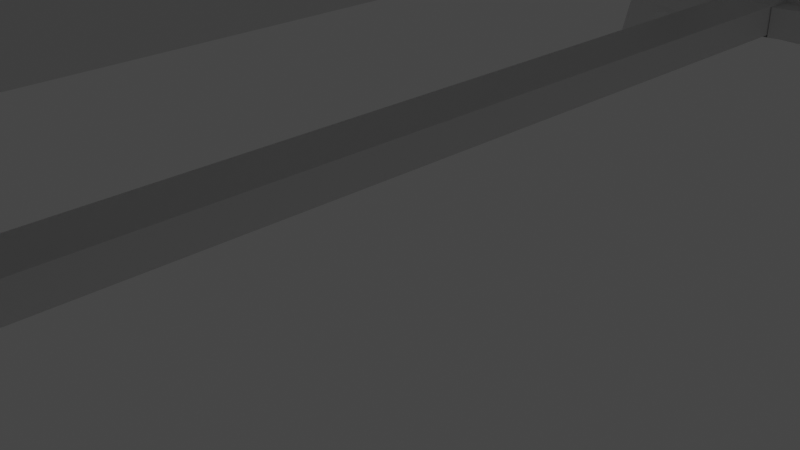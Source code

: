 # Source: MesaLowPoly.blend  (saved by Blender 2.93.20; exported with 4.5.12 LTS)
import bpy
from mathutils import Matrix  # noqa: F401  (used for matrix-valued properties, if any)

bpy.ops.wm.read_factory_settings(use_empty=True)
scene = bpy.context.scene
scene.name = 'Scene'

# ---- collections
col_lucescamara = bpy.data.collections.new('lucesCamara'); scene.collection.children.link(col_lucescamara)
col_patas = bpy.data.collections.new('patas'); scene.collection.children.link(col_patas)
col_tachuelas = bpy.data.collections.new('Tachuelas'); scene.collection.children.link(col_tachuelas)
col_tablonesmesa = bpy.data.collections.new('tablonesMesa'); scene.collection.children.link(col_tablonesmesa)
col_sujecciontablero = bpy.data.collections.new('sujeccionTablero'); scene.collection.children.link(col_sujecciontablero)

# ---- materials (node trees are filled in below, after node groups)
mat_material = bpy.data.materials.new('Material')
mat_material.alpha_threshold = 0.0
mat_material.use_transparent_shadow = False
mat_material.line_color = (0.0, 0.0, 0.0, 1.0)

# ---- material node trees
mat_material.use_nodes = True; mat_material.node_tree.nodes.clear()
_N = mat_material.node_tree.nodes; _L = mat_material.node_tree.links
n0 = _N.new('ShaderNodeOutputMaterial'); n0.name = 'Material Output'; n0.location = (300, 300)
n1 = _N.new('ShaderNodeBsdfPrincipled'); n1.name = 'Principled BSDF'; n1.location = (10, 300)
n1.distribution = 'GGX'
n1.subsurface_method = 'BURLEY'
n1.inputs[2].default_value = 0.4
n1.inputs[3].default_value = 1.45
n1.inputs[27].default_value = (0.0, 0.0, 0.0, 1.0)
n1.inputs[28].default_value = 1.0
_L.new(n1.outputs[0], n0.inputs[0])
n0.is_active_output = True

# ---- world
world_world = bpy.data.worlds.new('World'); scene.world = world_world
world_world.use_nodes = True; world_world.node_tree.nodes.clear()
_N = world_world.node_tree.nodes; _L = world_world.node_tree.links
n0 = _N.new('ShaderNodeOutputWorld'); n0.name = 'World Output'; n0.location = (300, 300)
n1 = _N.new('ShaderNodeBackground'); n1.name = 'Background'; n1.location = (10, 300)
n1.inputs[0].default_value = (0.05088, 0.05088, 0.05088, 1.0)
_L.new(n1.outputs[0], n0.inputs[0])
n0.is_active_output = True
world_world.color = (0.05088, 0.05088, 0.05088)
world_world.use_sun_shadow = False
world_world.sun_shadow_jitter_overblur = 0.0

# ---- cameras
cam_camera = bpy.data.cameras.new('Camera')
cam_camera.clip_end = 100.0
cam_camera.ortho_scale = 7.314

# ---- lights
light_light = bpy.data.lights.new('Light', 'POINT')
light_light.transmission_factor = 0.0
light_light.energy = 1000.0
light_light.shadow_soft_size = 0.1
light_light.shadow_maximum_resolution = 0.006
light_light.use_absolute_resolution = True

# ---- meshes
me_cube_005 = bpy.data.meshes.new('Cube.005')
me_cube_005.from_pydata([(0.5683, 1.002, 23.94), (0.5683, 1.002, 21.94), (2.373, 0.5782, 23.86), (2.373, 0.5782, 21.86), (-0.1749, 1.002, 23.94), (-0.1749, 1.002, 21.94), (1.21, 0.5782, 23.86), (1.21, 0.5782, 21.86), (7.733, 1.002, 23.94), (7.733, 1.002, 21.94), (6.082, 0.5782, 23.86), (6.082, 0.5782, 21.86), (6.694, 1.002, 23.94), (6.694, 1.002, 21.94), (4.883, 0.5782, 23.86), (4.883, 0.5782, 21.86), (7.733, 0.9986, -20.43), (7.733, 0.9986, -22.43), (6.082, 0.5752, -20.51), (6.082, 0.5752, -22.51), (6.694, 0.9986, -20.43), (6.694, 0.9986, -22.43), (4.883, 0.5752, -20.51), (4.883, 0.5752, -22.51), (0.5683, 0.9986, -20.43), (0.5683, 0.9986, -22.43), (2.373, 0.5752, -20.51), (2.373, 0.5752, -22.51), (-0.1749, 0.9986, -20.48), (-0.1749, 0.9986, -22.48), (1.21, 0.5752, -20.51), (1.21, 0.5752, -22.51)], [], [(0, 4, 6, 2), (3, 2, 6, 7), (7, 6, 4, 5), (5, 1, 3, 7), (1, 0, 2, 3), (5, 4, 0, 1), (8, 12, 14, 10), (11, 10, 14, 15), (15, 14, 12, 13), (13, 9, 11, 15), (9, 8, 10, 11), (13, 12, 8, 9), (16, 20, 22, 18), (19, 18, 22, 23), (23, 22, 20, 21), (21, 17, 19, 23), (17, 16, 18, 19), (21, 20, 16, 17), (24, 28, 30, 26), (27, 26, 30, 31), (31, 30, 28, 29), (29, 25, 27, 31), (25, 24, 26, 27), (29, 28, 24, 25)])
_uv = me_cube_005.uv_layers.new(name='UVMap')
_uv.uv.foreach_set('vector', [0.9681, 0.2199, 0.9477, 0.3056, 0.9362, 0.1341, 0.9681, 0.0, 0.7515, 0.4911, 0.7515, 0.7282, 0.6136, 0.7282, 0.6136, 0.4911, 0.0, 0.7366, 0.0, 0.4996, 0.1647, 0.4911, 0.1647, 0.7282, 0.9167, 0.4911, 0.9371, 0.5768, 0.9371, 0.7967, 0.9052, 0.6625, 0.2139, 0.254, 0.2139, 0.4911, 0.0, 0.4826, 0.0, 0.2455, 0.8488, 0.2455, 0.8488, 0.4826, 0.7607, 0.4826, 0.7607, 0.2455, 0.9077, 0.0, 0.9362, 0.1198, 0.9362, 0.3404, 0.9034, 0.2021, 0.6136, 0.4911, 0.6136, 0.7282, 0.4715, 0.7282, 0.4715, 0.4911, 0.0, 0.2455, 0.0, 0.00849, 0.2146, 0.0, 0.2146, 0.2371, 0.8724, 0.7116, 0.8439, 0.8315, 0.8396, 0.6294, 0.8724, 0.4911, 0.6242, 0.00849, 0.6242, 0.2455, 0.4292, 0.2371, 0.4292, 0.0, 0.8706, 0.0, 0.8706, 0.2371, 0.7474, 0.2371, 0.7474, 0.0, 0.8749, 0.0, 0.9034, 0.1198, 0.9034, 0.3404, 0.8706, 0.2021, 0.4715, 0.4911, 0.4715, 0.7282, 0.3293, 0.7282, 0.3293, 0.4911, 0.2146, 0.2455, 0.2146, 0.00849, 0.4292, 0.0, 0.4292, 0.2371, 0.9052, 0.7116, 0.8768, 0.8315, 0.8724, 0.6294, 0.9052, 0.4911, 0.6229, 0.254, 0.6229, 0.4911, 0.4278, 0.4826, 0.4278, 0.2455, 0.7474, 0.0, 0.7474, 0.2371, 0.6242, 0.2371, 0.6242, 0.0, 0.969, 0.711, 0.9476, 0.7965, 0.9371, 0.6252, 0.969, 0.4911, 0.7607, 0.2455, 0.7607, 0.4826, 0.6229, 0.4826, 0.6229, 0.2455, 0.1647, 0.7307, 0.1647, 0.4937, 0.3293, 0.4911, 0.3293, 0.7282, 0.9786, 0.0, 1.0, 0.0855, 1.0, 0.3054, 0.9681, 0.1712, 0.4278, 0.254, 0.4278, 0.4911, 0.2139, 0.4826, 0.2139, 0.2455, 0.7515, 0.7341, 0.7515, 0.497, 0.8396, 0.4911, 0.8396, 0.7282])
me_cube_005.materials.append(mat_material)
me_cube_005.use_remesh_preserve_volume = False
me_cube_005.use_remesh_preserve_attributes = False
me_cube_005.use_mirror_vertex_groups = False
me_cube_005.update()
me_cube_007 = bpy.data.meshes.new('Cube.007')
me_cube_007.from_pydata([(-1.0, -1.0, -1.0), (-1.0, -1.0, 1.0), (-0.9961, 1.0, -0.9961), (-0.9973, 1.0, 0.9973), (1.0, -1.0, -1.0), (1.0, -1.0, 1.0), (0.9954, 1.0, -0.9954), (0.9952, 1.0, 0.9952), (-0.2131, 1.0, -0.9961), (-0.2119, 1.0, 0.9973), (0.2024, 1.0, 0.9952), (-0.2092, -1.0, -1.0), (0.1982, -1.0, -1.0), (0.1976, -1.0, 1.0), (-0.2092, -1.0, 1.0), (-1.0, -1.0, -0.6035), (-1.0, -1.0, 0.6777), (-0.9973, 1.0, 0.6804), (-0.9961, 1.0, -0.6074), (0.9952, 1.0, 0.6825), (0.9954, 1.0, -0.6081), (1.0, -1.0, 0.6777), (1.0, -1.0, -0.6035), (0.1976, -0.9855, 0.6777), (0.1976, -0.9865, -0.6035), (-0.2092, -0.9855, 0.6777), (-0.2092, -0.9865, -0.6035), (-0.2119, 1.0, 0.6804), (-0.2131, 1.0, -0.6074), (0.2024, 1.0, 0.6825), (0.2022, 1.0, -0.6081), (0.2028, 1.0, -0.9954), (-0.2122, 2.181, 0.6777), (-0.2126, 2.179, -0.6035), (0.1993, 2.185, 0.6777), (0.1957, 2.188, -0.6041), (-1.0, 1.0, 1.0), (-0.2075, 1.002, 0.9995), (-0.9945, 1.003, 0.6777), (-0.2122, 1.003, 0.6777), (-0.9936, 1.003, -0.6035), (-1.0, 1.0, -1.0), (-0.2092, 1.005, -0.9925), (-0.2126, 1.003, -0.6035), (0.9967, 1.005, -0.5976), (1.0, 1.0, -1.0), (0.1976, 1.007, -0.6105), (0.1963, 1.002, -0.9994), (0.1976, 1.004, 0.9947), (1.0, 1.0, 1.0), (0.9969, 1.002, 0.6777), (0.1993, 1.002, 0.6777), (0.1976, 1.004, 0.6817), (0.9967, 1.005, 0.6718), (0.1976, 2.16, 0.6817), (-0.9978, 1.003, 0.6737), (-0.2092, 1.0, 0.6777), (-0.2075, 2.189, 0.6782), (-0.9978, 1.003, -0.5995), (-0.2092, 1.005, -0.6089), (-0.2092, 2.157, -0.6089), (-0.2092, 1.0, -0.6035), (-0.2073, 1.002, -0.9994), (-0.2073, 2.188, -0.6041), (0.1982, 1.007, -0.9903), (-0.2092, 1.0, -1.0), (0.1976, 2.147, -0.6105), (-0.2114, 2.187, -0.5995), (0.1976, 1.0, -0.6035), (0.1982, 1.0, -1.0), (0.2009, 2.185, -0.5976), (0.1958, 1.002, 0.9995), (0.1976, 1.0, 0.6777), (0.1958, 2.189, 0.6782), (-0.2092, 1.0, 1.0), (0.1976, 1.0, 1.0), (-0.2114, 2.187, 0.6737), (0.2009, 2.185, 0.6718), (-1.0, 1.0, 0.6777), (-1.0, 1.0, -0.6035), (-0.2092, 2.19, 0.6777), (-0.2092, 2.19, -0.6035), (1.0, 1.0, 0.6777), (1.0, 1.0, -0.6035), (0.1976, 2.19, 0.6777), (0.1976, 2.19, -0.6035)], [], [(16, 1, 36, 78), (29, 10, 7, 19), (82, 49, 5, 21), (16, 25, 14, 1), (69, 45, 4, 12), (74, 36, 1, 14), (49, 75, 13, 5), (75, 74, 14, 13), (41, 65, 11, 0), (65, 69, 12, 11), (21, 5, 13, 23), (23, 13, 14, 25), (17, 3, 9, 27), (2, 18, 28, 8), (12, 24, 26, 11), (22, 21, 23, 24), (11, 26, 15, 0), (15, 26, 25, 16), (45, 83, 22, 4), (83, 82, 21, 22), (30, 20, 6, 31), (50, 34, 51), (0, 15, 79, 41), (15, 16, 78, 79), (56, 72, 23, 25), (68, 61, 26, 24), (4, 22, 24, 12), (24, 23, 72, 68), (25, 26, 61, 56), (68, 72, 84, 85), (56, 61, 81, 80), (38, 39, 32), (40, 33, 43), (68, 85, 83), (44, 70, 77, 53), (58, 55, 76, 67), (66, 46, 64), (59, 60, 42), (81, 61, 68, 85), (62, 63, 35, 47), (80, 56, 74), (52, 54, 48), (71, 73, 57, 37), (56, 80, 84, 72), (9, 3, 36, 74), (3, 17, 78, 36), (27, 9, 74, 56), (17, 27, 56, 78), (18, 2, 41, 79), (2, 8, 65, 41), (8, 28, 61, 65), (28, 18, 79, 61), (6, 20, 83, 45), (20, 30, 68, 83), (31, 6, 45, 69), (30, 31, 69, 68), (7, 10, 75, 49), (19, 7, 49, 82), (10, 29, 72, 75), (29, 19, 82, 72), (50, 51, 72, 82), (51, 34, 84, 72), (34, 50, 82, 84), (39, 38, 78, 56), (32, 39, 56, 80), (38, 32, 80, 78), (40, 43, 61, 79), (43, 33, 81, 61), (33, 40, 79, 81), (59, 42, 65, 61), (60, 59, 61, 81), (42, 60, 81, 65), (62, 47, 69, 65), (47, 35, 85, 69), (63, 62, 65, 81), (35, 63, 81, 85), (64, 46, 68, 69), (46, 66, 85, 68), (66, 64, 69, 85), (52, 48, 75, 72), (54, 52, 72, 84), (48, 54, 84, 75), (71, 37, 74, 75), (37, 57, 80, 74), (73, 71, 75, 84), (57, 73, 84, 80), (55, 58, 79, 78), (67, 76, 80, 81), (76, 55, 78, 80), (58, 67, 81, 79), (44, 53, 82, 83), (77, 70, 85, 84), (53, 77, 84, 82), (70, 44, 83, 85)])
_uv = me_cube_007.uv_layers.new(name='UVMap')
_uv.uv.foreach_set('vector', [0.7494, 0.6762, 0.7494, 0.7146, 0.5112, 0.7146, 0.5112, 0.6762, 0.8356, 0.07122, 0.7997, 0.09934, 0.7508, 0.03022, 0.7867, 0.002109, 0.7494, 0.438, 0.7494, 0.4764, 0.5112, 0.4764, 0.5112, 0.438, 1.0, 0.399, 0.9058, 0.399, 0.9058, 0.3606, 1.0, 0.3606, 0.09549, 0.9088, 8.972e-08, 0.9088, 0.0, 0.6706, 0.09549, 0.6706, 0.6552, 6.525e-08, 0.7494, 4.894e-08, 0.7494, 0.2382, 0.6552, 0.2382, 0.5112, 3.263e-08, 0.6067, 0.0, 0.6067, 0.2382, 0.5112, 0.2382, 0.6067, 0.0, 0.6552, 6.525e-08, 0.6552, 0.2382, 0.6067, 0.2382, 0.2382, 0.9088, 0.144, 0.9088, 0.144, 0.6706, 0.2382, 0.6706, 0.144, 0.9088, 0.09549, 0.9088, 0.09549, 0.6706, 0.144, 0.6706, 0.9963, 0.9145, 0.9963, 0.9528, 0.9007, 0.9529, 0.9007, 0.9145, 0.4222, 0.8365, 0.4222, 0.7981, 0.4707, 0.7981, 0.4707, 0.8365, 0.2772, 0.8824, 0.2397, 0.8577, 0.2878, 0.7915, 0.3253, 0.8162, 0.7093, 0.7577, 0.7512, 0.7233, 0.8024, 0.7902, 0.7605, 0.8245, 0.7494, 0.6997, 0.7494, 0.6524, 0.7979, 0.6524, 0.7979, 0.6997, 0.9963, 0.7619, 0.9963, 0.9145, 0.9007, 0.9145, 0.9007, 0.7619, 0.9058, 0.5988, 0.9058, 0.5516, 1.0, 0.5516, 1.0, 0.5988, 1.0, 0.5516, 0.9058, 0.5516, 0.9058, 0.399, 1.0, 0.399, 0.7494, 0.2382, 0.7494, 0.2854, 0.5112, 0.2854, 0.5112, 0.2382, 0.7494, 0.2854, 0.7494, 0.438, 0.5112, 0.438, 0.5112, 0.2854, 0.607, 0.8269, 0.553, 0.892, 0.5128, 0.8566, 0.5666, 0.7916, 0.7905, 0.002685, 0.9287, 0.002358, 0.8373, 0.06892, 0.7494, 0.4764, 0.7494, 0.5236, 0.5112, 0.5236, 0.5112, 0.4764, 0.7494, 0.5236, 0.7494, 0.6762, 0.5112, 0.6762, 0.5112, 0.5236, 0.1973, 0.323, 0.2297, 0.2555, 0.2157, 0.1757, 0.204, 0.1832, 0.2763, 0.2458, 0.3603, 0.2974, 0.2323, 0.1514, 0.2033, 0.1334, 0.9963, 0.7146, 0.9963, 0.7619, 0.9007, 0.7619, 0.9008, 0.7146, 0.2033, 0.1334, 0.2157, 0.1757, 0.2297, 0.2555, 0.2763, 0.2458, 0.204, 0.1832, 0.2323, 0.1514, 0.3603, 0.2974, 0.1973, 0.323, 0.2763, 0.2458, 0.2297, 0.2555, 0.2207, 0.2123, 0.2672, 0.2026, 0.1973, 0.323, 0.3603, 0.2974, 0.5112, 0.6706, 0.1694, 0.6405, 0.2809, 0.8818, 0.327, 0.8183, 0.4155, 0.8846, 0.755, 0.7236, 0.8938, 0.7173, 0.8041, 0.7879, 0.6086, 0.8268, 0.7077, 0.9089, 0.5533, 0.8936, 0.9031, 0.1967, 0.9031, 0.3578, 0.7522, 0.3576, 0.7522, 0.1965, 0.903, 0.5239, 0.7522, 0.5241, 0.7522, 0.3635, 0.903, 0.3633, 0.6967, 0.7233, 0.6083, 0.825, 0.5688, 0.7906, 0.8036, 0.7921, 0.8899, 0.8972, 0.7626, 0.8256, 0.5112, 0.05158, 0.3603, 0.2974, 0.2763, 0.2458, 0.4271, 0.0, 0.4238, 0.7969, 0.4242, 0.6745, 0.4791, 0.6718, 0.4792, 0.7941, 0.4222, 0.6706, 0.3268, 0.816, 0.2874, 0.7902, 0.8366, 0.07285, 0.9228, 0.1819, 0.8014, 0.1005, 0.806, 0.5309, 0.8059, 0.6512, 0.7508, 0.6484, 0.7509, 0.5281, 0.1973, 0.323, 0.0, 0.2281, 0.03243, 0.1607, 0.2297, 0.2555, 0.2878, 0.7915, 0.2397, 0.8577, 0.2382, 0.8579, 0.2874, 0.7902, 0.2397, 0.8577, 0.2772, 0.8824, 0.2776, 0.8837, 0.2382, 0.8579, 0.3253, 0.8162, 0.2878, 0.7915, 0.2874, 0.7902, 0.3268, 0.816, 0.2772, 0.8824, 0.3253, 0.8162, 0.3268, 0.816, 0.2776, 0.8837, 0.7512, 0.7233, 0.7093, 0.7577, 0.7077, 0.7576, 0.7515, 0.7217, 0.7093, 0.7577, 0.7605, 0.8245, 0.7601, 0.8262, 0.7077, 0.7576, 0.7605, 0.8245, 0.8024, 0.7902, 0.804, 0.7902, 0.7601, 0.8262, 0.8024, 0.7902, 0.7512, 0.7233, 0.7515, 0.7217, 0.804, 0.7902, 0.5128, 0.8566, 0.553, 0.892, 0.5533, 0.8936, 0.5112, 0.8566, 0.553, 0.892, 0.607, 0.8269, 0.6086, 0.8268, 0.5533, 0.8936, 0.5666, 0.7916, 0.5128, 0.8566, 0.5112, 0.8566, 0.5664, 0.79, 0.607, 0.8269, 0.5666, 0.7916, 0.5664, 0.79, 0.6086, 0.8268, 0.7508, 0.03022, 0.7997, 0.09934, 0.7993, 0.1008, 0.7494, 0.03016, 0.7867, 0.002109, 0.7508, 0.03022, 0.7494, 0.03016, 0.7871, 0.0006199, 0.7997, 0.09934, 0.8356, 0.07122, 0.837, 0.07129, 0.7993, 0.1008, 0.8356, 0.07122, 0.7867, 0.002109, 0.7871, 0.0006199, 0.837, 0.07129, 0.7905, 0.002685, 0.8373, 0.06892, 0.837, 0.07129, 0.7871, 0.0006199, 0.8373, 0.06892, 0.9287, 0.002358, 0.9355, 0.0, 0.837, 0.07129, 0.9287, 0.002358, 0.7905, 0.002685, 0.7871, 0.0006199, 0.9355, 0.0, 0.327, 0.8183, 0.2809, 0.8818, 0.2776, 0.8837, 0.3268, 0.816, 0.4155, 0.8846, 0.327, 0.8183, 0.3268, 0.816, 0.4222, 0.887, 0.2809, 0.8818, 0.4155, 0.8846, 0.4222, 0.887, 0.2776, 0.8837, 0.755, 0.7236, 0.8041, 0.7879, 0.804, 0.7902, 0.7515, 0.7217, 0.8041, 0.7879, 0.8938, 0.7173, 0.9007, 0.7146, 0.804, 0.7902, 0.8938, 0.7173, 0.755, 0.7236, 0.7515, 0.7217, 0.9007, 0.7146, 0.8036, 0.7921, 0.7626, 0.8256, 0.7601, 0.8262, 0.804, 0.7902, 0.8899, 0.8972, 0.8036, 0.7921, 0.804, 0.7902, 0.9007, 0.9063, 0.7626, 0.8256, 0.8899, 0.8972, 0.9007, 0.9063, 0.7601, 0.8262, 0.4238, 0.7969, 0.4792, 0.7941, 0.4807, 0.7952, 0.4222, 0.7981, 0.4792, 0.7941, 0.4791, 0.6718, 0.4807, 0.6706, 0.4807, 0.7952, 0.4242, 0.6745, 0.4238, 0.7969, 0.4222, 0.7981, 0.4228, 0.6734, 0.4791, 0.6718, 0.4242, 0.6745, 0.4228, 0.6734, 0.4807, 0.6706, 0.5688, 0.7906, 0.6083, 0.825, 0.6086, 0.8268, 0.5664, 0.79, 0.6083, 0.825, 0.6967, 0.7233, 0.7077, 0.7146, 0.6086, 0.8268, 0.6967, 0.7233, 0.5688, 0.7906, 0.5664, 0.79, 0.7077, 0.7146, 0.8366, 0.07285, 0.8014, 0.1005, 0.7993, 0.1008, 0.837, 0.07129, 0.9228, 0.1819, 0.8366, 0.07285, 0.837, 0.07129, 0.9355, 0.1937, 0.8014, 0.1005, 0.9228, 0.1819, 0.9355, 0.1937, 0.7993, 0.1008, 0.806, 0.5309, 0.7509, 0.5281, 0.7494, 0.5269, 0.8074, 0.5298, 0.7509, 0.5281, 0.7508, 0.6484, 0.7494, 0.6495, 0.7494, 0.5269, 0.8059, 0.6512, 0.806, 0.5309, 0.8074, 0.5298, 0.8074, 0.6524, 0.7508, 0.6484, 0.8059, 0.6512, 0.8074, 0.6524, 0.7494, 0.6495, 0.7522, 0.5241, 0.903, 0.5239, 0.9058, 0.5266, 0.7494, 0.5269, 0.903, 0.3633, 0.7522, 0.3635, 0.7494, 0.3608, 0.9058, 0.3606, 0.7522, 0.3635, 0.7522, 0.5241, 0.7494, 0.5269, 0.7494, 0.3608, 0.903, 0.5239, 0.903, 0.3633, 0.9058, 0.3606, 0.9058, 0.5266, 0.9031, 0.1967, 0.7522, 0.1965, 0.7494, 0.1937, 0.9059, 0.1939, 0.7522, 0.3576, 0.9031, 0.3578, 0.9059, 0.3606, 0.7494, 0.3604, 0.7522, 0.1965, 0.7522, 0.3576, 0.7494, 0.3604, 0.7494, 0.1937, 0.9031, 0.3578, 0.9031, 0.1967, 0.9059, 0.1939, 0.9059, 0.3606])
me_cube_007.use_remesh_fix_poles = True
me_cube_007.use_remesh_preserve_attributes = False
me_cube_007.update()
me_cube_008 = bpy.data.meshes.new('Cube.008')
me_cube_008.from_pydata([(0.9864, 1.0, 0.9864), (0.9864, 1.0, -0.9864), (0.9647, -1.0, 0.9647), (0.9647, -1.0, -0.9647), (-0.9864, 1.0, 0.9864), (-0.9864, 1.0, -0.9864), (-0.9647, -1.0, 0.9647), (-0.9647, -1.0, -0.9647), (-1.0, -1.0, -1.0), (-1.0, -1.0, 1.0), (1.0, -1.0, 1.0), (1.0, -1.0, -1.0), (1.0, 1.0, -1.0), (-1.0, 1.0, -1.0), (1.0, 1.0, 1.0), (-1.0, 1.0, 1.0), (1.0, -1.0, 1.0), (-1.0, -1.0, 1.0), (1.0, 1.0, 1.0), (-1.0, 1.0, 1.0), (-1.0, 0.8898, -1.0), (-1.0, 0.7787, -1.0), (-1.0, 0.6676, -1.0), (-1.0, 0.5565, -1.0), (-1.0, 0.4454, -1.0), (-1.0, 0.3343, -1.0), (-1.0, 0.2231, -1.0), (-1.0, 0.112, -1.0), (-1.0, 0.0009259, -1.0), (-1.0, -0.1102, -1.0), (-1.0, -0.2213, -1.0), (-1.0, -0.3324, -1.0), (-1.0, -0.4435, -1.0), (-1.0, -0.5546, -1.0), (-1.0, -0.6657, -1.0), (-1.0, -0.7769, -1.0), (-1.0, -0.888, -1.0), (1.0, 0.8898, 1.0), (1.0, 0.7787, 1.0), (1.0, 0.6676, 1.0), (1.0, 0.5565, 1.0), (1.0, 0.4454, 1.0), (1.0, 0.3343, 1.0), (1.0, 0.2231, 1.0), (1.0, 0.112, 1.0), (1.0, 0.0009259, 1.0), (1.0, -0.1102, 1.0), (1.0, -0.2213, 1.0), (1.0, -0.3324, 1.0), (1.0, -0.4435, 1.0), (1.0, -0.5546, 1.0), (1.0, -0.6657, 1.0), (1.0, -0.7769, 1.0), (1.0, -0.888, 1.0), (-1.0, -0.888, 1.0), (-1.0, -0.7769, 1.0), (-1.0, -0.6657, 1.0), (-1.0, -0.5546, 1.0), (-1.0, -0.4435, 1.0), (-1.0, -0.3324, 1.0), (-1.0, -0.2213, 1.0), (-1.0, -0.1102, 1.0), (-1.0, 0.0009259, 1.0), (-1.0, 0.112, 1.0), (-1.0, 0.2231, 1.0), (-1.0, 0.3343, 1.0), (-1.0, 0.4454, 1.0), (-1.0, 0.5565, 1.0), (-1.0, 0.6676, 1.0), (-1.0, 0.7787, 1.0), (-1.0, 0.8898, 1.0), (1.0, -0.888, -1.0), (1.0, -0.7769, -1.0), (1.0, -0.6657, -1.0), (1.0, -0.5546, -1.0), (1.0, -0.4435, -1.0), (1.0, -0.3324, -1.0), (1.0, -0.2213, -1.0), (1.0, -0.1102, -1.0), (1.0, 0.0009259, -1.0), (1.0, 0.112, -1.0), (1.0, 0.2231, -1.0), (1.0, 0.3343, -1.0), (1.0, 0.4454, -1.0), (1.0, 0.5565, -1.0), (1.0, 0.6676, -1.0), (1.0, 0.7787, -1.0), (1.0, 0.8898, -1.0), (1.0, 0.8898, 1.0), (1.0, 0.7787, 1.0), (1.0, 0.6676, 1.0), (1.0, 0.5565, 1.0), (1.0, 0.4454, 1.0), (1.0, 0.3343, 1.0), (1.0, 0.2231, 1.0), (1.0, 0.112, 1.0), (1.0, 0.0009259, 1.0), (1.0, -0.1102, 1.0), (1.0, -0.2213, 1.0), (1.0, -0.3324, 1.0), (1.0, -0.4435, 1.0), (1.0, -0.5546, 1.0), (1.0, -0.6657, 1.0), (1.0, -0.7769, 1.0), (1.0, -0.888, 1.0), (-1.0, -0.888, 1.0), (-1.0, -0.7769, 1.0), (-1.0, -0.6657, 1.0), (-1.0, -0.5546, 1.0), (-1.0, -0.4435, 1.0), (-1.0, -0.3324, 1.0), (-1.0, -0.2213, 1.0), (-1.0, -0.1102, 1.0), (-1.0, 0.0009259, 1.0), (-1.0, 0.112, 1.0), (-1.0, 0.2231, 1.0), (-1.0, 0.3343, 1.0), (-1.0, 0.4454, 1.0), (-1.0, 0.5565, 1.0), (-1.0, 0.6676, 1.0), (-1.0, 0.7787, 1.0), (-1.0, 0.8898, 1.0)], [], [(104, 105, 9, 10), (3, 2, 6, 7), (20, 70, 19, 13), (36, 71, 11, 8), (71, 53, 16, 11), (5, 4, 0, 1), (7, 6, 17, 8), (2, 3, 11, 16), (6, 2, 16, 17), (3, 7, 8, 11), (5, 1, 12, 13), (1, 0, 18, 12), (4, 5, 13, 19), (0, 4, 19, 18), (10, 9, 17, 16), (104, 10, 16, 53), (121, 15, 19, 70), (15, 14, 18, 19), (9, 105, 54, 17), (105, 106, 55, 54), (106, 107, 56, 55), (107, 108, 57, 56), (108, 109, 58, 57), (109, 110, 59, 58), (110, 111, 60, 59), (111, 112, 61, 60), (112, 113, 62, 61), (113, 114, 63, 62), (114, 115, 64, 63), (115, 116, 65, 64), (116, 117, 66, 65), (117, 118, 67, 66), (118, 119, 68, 67), (119, 120, 69, 68), (120, 121, 70, 69), (14, 88, 37, 18), (88, 89, 38, 37), (89, 90, 39, 38), (90, 91, 40, 39), (91, 92, 41, 40), (92, 93, 42, 41), (93, 94, 43, 42), (94, 95, 44, 43), (95, 96, 45, 44), (96, 97, 46, 45), (97, 98, 47, 46), (98, 99, 48, 47), (99, 100, 49, 48), (100, 101, 50, 49), (101, 102, 51, 50), (102, 103, 52, 51), (103, 104, 53, 52), (12, 18, 37, 87), (87, 37, 38, 86), (86, 38, 39, 85), (85, 39, 40, 84), (84, 40, 41, 83), (83, 41, 42, 82), (82, 42, 43, 81), (81, 43, 44, 80), (80, 44, 45, 79), (79, 45, 46, 78), (78, 46, 47, 77), (77, 47, 48, 76), (76, 48, 49, 75), (75, 49, 50, 74), (74, 50, 51, 73), (73, 51, 52, 72), (72, 52, 53, 71), (13, 12, 87, 20), (20, 87, 86, 21), (21, 86, 85, 22), (22, 85, 84, 23), (23, 84, 83, 24), (24, 83, 82, 25), (25, 82, 81, 26), (26, 81, 80, 27), (27, 80, 79, 28), (28, 79, 78, 29), (29, 78, 77, 30), (30, 77, 76, 31), (31, 76, 75, 32), (32, 75, 74, 33), (33, 74, 73, 34), (34, 73, 72, 35), (35, 72, 71, 36), (8, 17, 54, 36), (36, 54, 55, 35), (35, 55, 56, 34), (34, 56, 57, 33), (33, 57, 58, 32), (32, 58, 59, 31), (31, 59, 60, 30), (30, 60, 61, 29), (29, 61, 62, 28), (28, 62, 63, 27), (27, 63, 64, 26), (26, 64, 65, 25), (25, 65, 66, 24), (24, 66, 67, 23), (23, 67, 68, 22), (22, 68, 69, 21), (21, 69, 70, 20), (14, 15, 121, 88), (88, 121, 120, 89), (89, 120, 119, 90), (90, 119, 118, 91), (91, 118, 117, 92), (92, 117, 116, 93), (93, 116, 115, 94), (94, 115, 114, 95), (95, 114, 113, 96), (96, 113, 112, 97), (97, 112, 111, 98), (98, 111, 110, 99), (99, 110, 109, 100), (100, 109, 108, 101), (101, 108, 107, 102), (102, 107, 106, 103), (103, 106, 105, 104)])
_uv = me_cube_008.uv_layers.new(name='UVMap')
_uv.uv.foreach_set('vector', [0.625, 0.736, 0.875, 0.736, 0.875, 0.75, 0.625, 0.75, 0.3794, 0.7544, 0.6206, 0.7544, 0.6206, 0.9956, 0.3794, 0.9956, 0.375, 0.2362, 0.625, 0.2362, 0.625, 0.25, 0.375, 0.25, 0.125, 0.736, 0.375, 0.736, 0.375, 0.75, 0.125, 0.75, 0.375, 0.736, 0.625, 0.736, 0.625, 0.75, 0.375, 0.75, 0.3767, 0.2517, 0.6233, 0.2517, 0.6233, 0.4983, 0.3767, 0.4983, 0.3794, 0.9956, 0.6206, 0.9956, 0.625, 1.0, 0.375, 1.0, 0.6206, 0.7544, 0.3794, 0.7544, 0.375, 0.75, 0.625, 0.75, 0.6206, 0.9956, 0.6206, 0.7544, 0.625, 0.75, 0.625, 1.0, 0.3794, 0.7544, 0.3794, 0.9956, 0.375, 1.0, 0.375, 0.75, 0.3767, 0.2517, 0.3767, 0.4983, 0.375, 0.5, 0.375, 0.25, 0.3767, 0.4983, 0.6233, 0.4983, 0.625, 0.5, 0.375, 0.5, 0.6233, 0.2517, 0.3767, 0.2517, 0.375, 0.25, 0.625, 0.25, 0.6233, 0.4983, 0.6233, 0.2517, 0.625, 0.25, 0.625, 0.5, 0.625, 0.75, 0.875, 0.75, 0.875, 0.75, 0.625, 0.75, 0.625, 0.736, 0.625, 0.75, 0.625, 0.75, 0.625, 0.736, 0.875, 0.5138, 0.875, 0.5, 0.875, 0.5, 0.875, 0.5138, 0.875, 0.5, 0.625, 0.5, 0.625, 0.5, 0.875, 0.5, 0.875, 0.75, 0.875, 0.736, 0.875, 0.736, 0.875, 0.75, 0.875, 0.736, 0.875, 0.7221, 0.875, 0.7221, 0.875, 0.736, 0.875, 0.7221, 0.875, 0.7082, 0.875, 0.7082, 0.875, 0.7221, 0.875, 0.7082, 0.875, 0.6943, 0.875, 0.6943, 0.875, 0.7082, 0.875, 0.6943, 0.875, 0.6804, 0.875, 0.6804, 0.875, 0.6943, 0.875, 0.6804, 0.875, 0.6666, 0.875, 0.6666, 0.875, 0.6804, 0.875, 0.6666, 0.875, 0.6527, 0.875, 0.6527, 0.875, 0.6666, 0.875, 0.6527, 0.875, 0.6388, 0.875, 0.6388, 0.875, 0.6527, 0.875, 0.6388, 0.875, 0.6249, 0.875, 0.6249, 0.875, 0.6388, 0.875, 0.6249, 0.875, 0.611, 0.875, 0.611, 0.875, 0.6249, 0.875, 0.611, 0.875, 0.5971, 0.875, 0.5971, 0.875, 0.611, 0.875, 0.5971, 0.875, 0.5832, 0.875, 0.5832, 0.875, 0.5971, 0.875, 0.5832, 0.875, 0.5693, 0.875, 0.5693, 0.875, 0.5832, 0.875, 0.5693, 0.875, 0.5554, 0.875, 0.5554, 0.875, 0.5693, 0.875, 0.5554, 0.875, 0.5416, 0.875, 0.5416, 0.875, 0.5554, 0.875, 0.5416, 0.875, 0.5277, 0.875, 0.5277, 0.875, 0.5416, 0.875, 0.5277, 0.875, 0.5138, 0.875, 0.5138, 0.875, 0.5277, 0.625, 0.5, 0.625, 0.5138, 0.625, 0.5138, 0.625, 0.5, 0.625, 0.5138, 0.625, 0.5277, 0.625, 0.5277, 0.625, 0.5138, 0.625, 0.5277, 0.625, 0.5416, 0.625, 0.5416, 0.625, 0.5277, 0.625, 0.5416, 0.625, 0.5554, 0.625, 0.5554, 0.625, 0.5416, 0.625, 0.5554, 0.625, 0.5693, 0.625, 0.5693, 0.625, 0.5554, 0.625, 0.5693, 0.625, 0.5832, 0.625, 0.5832, 0.625, 0.5693, 0.625, 0.5832, 0.625, 0.5971, 0.625, 0.5971, 0.625, 0.5832, 0.625, 0.5971, 0.625, 0.611, 0.625, 0.611, 0.625, 0.5971, 0.625, 0.611, 0.625, 0.6249, 0.625, 0.6249, 0.625, 0.611, 0.625, 0.6249, 0.625, 0.6388, 0.625, 0.6388, 0.625, 0.6249, 0.625, 0.6388, 0.625, 0.6527, 0.625, 0.6527, 0.625, 0.6388, 0.625, 0.6527, 0.625, 0.6666, 0.625, 0.6666, 0.625, 0.6527, 0.625, 0.6666, 0.625, 0.6804, 0.625, 0.6804, 0.625, 0.6666, 0.625, 0.6804, 0.625, 0.6943, 0.625, 0.6943, 0.625, 0.6804, 0.625, 0.6943, 0.625, 0.7082, 0.625, 0.7082, 0.625, 0.6943, 0.625, 0.7082, 0.625, 0.7221, 0.625, 0.7221, 0.625, 0.7082, 0.625, 0.7221, 0.625, 0.736, 0.625, 0.736, 0.625, 0.7221, 0.375, 0.5, 0.625, 0.5, 0.625, 0.5138, 0.375, 0.5138, 0.375, 0.5138, 0.625, 0.5138, 0.625, 0.5277, 0.375, 0.5277, 0.375, 0.5277, 0.625, 0.5277, 0.625, 0.5416, 0.375, 0.5416, 0.375, 0.5416, 0.625, 0.5416, 0.625, 0.5554, 0.375, 0.5554, 0.375, 0.5554, 0.625, 0.5554, 0.625, 0.5693, 0.375, 0.5693, 0.375, 0.5693, 0.625, 0.5693, 0.625, 0.5832, 0.375, 0.5832, 0.375, 0.5832, 0.625, 0.5832, 0.625, 0.5971, 0.375, 0.5971, 0.375, 0.5971, 0.625, 0.5971, 0.625, 0.611, 0.375, 0.611, 0.375, 0.611, 0.625, 0.611, 0.625, 0.6249, 0.375, 0.6249, 0.375, 0.6249, 0.625, 0.6249, 0.625, 0.6388, 0.375, 0.6388, 0.375, 0.6388, 0.625, 0.6388, 0.625, 0.6527, 0.375, 0.6527, 0.375, 0.6527, 0.625, 0.6527, 0.625, 0.6666, 0.375, 0.6666, 0.375, 0.6666, 0.625, 0.6666, 0.625, 0.6804, 0.375, 0.6804, 0.375, 0.6804, 0.625, 0.6804, 0.625, 0.6943, 0.375, 0.6943, 0.375, 0.6943, 0.625, 0.6943, 0.625, 0.7082, 0.375, 0.7082, 0.375, 0.7082, 0.625, 0.7082, 0.625, 0.7221, 0.375, 0.7221, 0.375, 0.7221, 0.625, 0.7221, 0.625, 0.736, 0.375, 0.736, 0.125, 0.5, 0.375, 0.5, 0.375, 0.5138, 0.125, 0.5138, 0.125, 0.5138, 0.375, 0.5138, 0.375, 0.5277, 0.125, 0.5277, 0.125, 0.5277, 0.375, 0.5277, 0.375, 0.5416, 0.125, 0.5416, 0.125, 0.5416, 0.375, 0.5416, 0.375, 0.5554, 0.125, 0.5554, 0.125, 0.5554, 0.375, 0.5554, 0.375, 0.5693, 0.125, 0.5693, 0.125, 0.5693, 0.375, 0.5693, 0.375, 0.5832, 0.125, 0.5832, 0.125, 0.5832, 0.375, 0.5832, 0.375, 0.5971, 0.125, 0.5971, 0.125, 0.5971, 0.375, 0.5971, 0.375, 0.611, 0.125, 0.611, 0.125, 0.611, 0.375, 0.611, 0.375, 0.6249, 0.125, 0.6249, 0.125, 0.6249, 0.375, 0.6249, 0.375, 0.6388, 0.125, 0.6388, 0.125, 0.6388, 0.375, 0.6388, 0.375, 0.6527, 0.125, 0.6527, 0.125, 0.6527, 0.375, 0.6527, 0.375, 0.6666, 0.125, 0.6666, 0.125, 0.6666, 0.375, 0.6666, 0.375, 0.6804, 0.125, 0.6804, 0.125, 0.6804, 0.375, 0.6804, 0.375, 0.6943, 0.125, 0.6943, 0.125, 0.6943, 0.375, 0.6943, 0.375, 0.7082, 0.125, 0.7082, 0.125, 0.7082, 0.375, 0.7082, 0.375, 0.7221, 0.125, 0.7221, 0.125, 0.7221, 0.375, 0.7221, 0.375, 0.736, 0.125, 0.736, 0.375, 0.0, 0.625, 0.0, 0.625, 0.014, 0.375, 0.014, 0.375, 0.014, 0.625, 0.014, 0.625, 0.02789, 0.375, 0.02789, 0.375, 0.02789, 0.625, 0.02789, 0.625, 0.04178, 0.375, 0.04178, 0.375, 0.04178, 0.625, 0.04178, 0.625, 0.05567, 0.375, 0.05567, 0.375, 0.05567, 0.625, 0.05567, 0.625, 0.06956, 0.375, 0.06956, 0.375, 0.06956, 0.625, 0.06956, 0.625, 0.08345, 0.375, 0.08345, 0.375, 0.08345, 0.625, 0.08345, 0.625, 0.09734, 0.375, 0.09734, 0.375, 0.09734, 0.625, 0.09734, 0.625, 0.1112, 0.375, 0.1112, 0.375, 0.1112, 0.625, 0.1112, 0.625, 0.1251, 0.375, 0.1251, 0.375, 0.1251, 0.625, 0.1251, 0.625, 0.139, 0.375, 0.139, 0.375, 0.139, 0.625, 0.139, 0.625, 0.1529, 0.375, 0.1529, 0.375, 0.1529, 0.625, 0.1529, 0.625, 0.1668, 0.375, 0.1668, 0.375, 0.1668, 0.625, 0.1668, 0.625, 0.1807, 0.375, 0.1807, 0.375, 0.1807, 0.625, 0.1807, 0.625, 0.1946, 0.375, 0.1946, 0.375, 0.1946, 0.625, 0.1946, 0.625, 0.2084, 0.375, 0.2084, 0.375, 0.2084, 0.625, 0.2084, 0.625, 0.2223, 0.375, 0.2223, 0.375, 0.2223, 0.625, 0.2223, 0.625, 0.2362, 0.375, 0.2362, 0.625, 0.5, 0.875, 0.5, 0.875, 0.5138, 0.625, 0.5138, 0.625, 0.5138, 0.875, 0.5138, 0.875, 0.5277, 0.625, 0.5277, 0.625, 0.5277, 0.875, 0.5277, 0.875, 0.5416, 0.625, 0.5416, 0.625, 0.5416, 0.875, 0.5416, 0.875, 0.5554, 0.625, 0.5554, 0.625, 0.5554, 0.875, 0.5554, 0.875, 0.5693, 0.625, 0.5693, 0.625, 0.5693, 0.875, 0.5693, 0.875, 0.5832, 0.625, 0.5832, 0.625, 0.5832, 0.875, 0.5832, 0.875, 0.5971, 0.625, 0.5971, 0.625, 0.5971, 0.875, 0.5971, 0.875, 0.611, 0.625, 0.611, 0.625, 0.611, 0.875, 0.611, 0.875, 0.6249, 0.625, 0.6249, 0.625, 0.6249, 0.875, 0.6249, 0.875, 0.6388, 0.625, 0.6388, 0.625, 0.6388, 0.875, 0.6388, 0.875, 0.6527, 0.625, 0.6527, 0.625, 0.6527, 0.875, 0.6527, 0.875, 0.6666, 0.625, 0.6666, 0.625, 0.6666, 0.875, 0.6666, 0.875, 0.6804, 0.625, 0.6804, 0.625, 0.6804, 0.875, 0.6804, 0.875, 0.6943, 0.625, 0.6943, 0.625, 0.6943, 0.875, 0.6943, 0.875, 0.7082, 0.625, 0.7082, 0.625, 0.7082, 0.875, 0.7082, 0.875, 0.7221, 0.625, 0.7221, 0.625, 0.7221, 0.875, 0.7221, 0.875, 0.736, 0.625, 0.736])
me_cube_008.materials.append(mat_material)
me_cube_008.use_remesh_preserve_volume = False
me_cube_008.use_remesh_preserve_attributes = False
me_cube_008.use_mirror_vertex_groups = False
me_cube_008.update()
me_cube_006 = bpy.data.meshes.new('Cube.006')
me_cube_006.from_pydata([(-1.0, -1.0, -1.0), (-1.0, -1.0, 1.0), (-0.9961, 1.0, -0.9961), (-0.9973, 1.0, 0.9973), (1.0, -1.0, -1.0), (1.0, -1.0, 1.0), (0.9954, 1.0, -0.9954), (0.9952, 1.0, 0.9952), (-0.2131, 1.0, -0.9961), (-0.2119, 1.0, 0.9973), (0.2024, 1.0, 0.9952), (-0.2092, -1.0, -1.0), (0.1982, -1.0, -1.0), (0.1976, -1.0, 1.0), (-0.2092, -1.0, 1.0), (-1.0, -1.0, -0.6035), (-1.0, -1.0, 0.6777), (-0.9973, 1.0, 0.6804), (-0.9961, 1.0, -0.6074), (0.9952, 1.0, 0.6825), (0.9954, 1.0, -0.6081), (1.0, -1.0, 0.6777), (1.0, -1.0, -0.6035), (0.1976, -0.9855, 0.6777), (0.1976, -0.9865, -0.6035), (-0.2092, -0.9855, 0.6777), (-0.2092, -0.9865, -0.6035), (-0.2119, 1.0, 0.6804), (-0.2131, 1.0, -0.6074), (0.2024, 1.0, 0.6825), (0.2022, 1.0, -0.6081), (0.2028, 1.0, -0.9954), (-0.2122, 2.181, 0.6777), (-0.2126, 2.179, -0.6035), (0.1993, 2.185, 0.6777), (0.1957, 2.188, -0.6041), (-1.0, 1.0, 1.0), (-0.2075, 1.002, 0.9995), (-0.9945, 1.003, 0.6777), (-0.2122, 1.003, 0.6777), (-0.9936, 1.003, -0.6035), (-1.0, 1.0, -1.0), (-0.2092, 1.005, -0.9925), (-0.2126, 1.003, -0.6035), (0.9967, 1.005, -0.5976), (1.0, 1.0, -1.0), (0.1976, 1.007, -0.6105), (0.1963, 1.002, -0.9994), (0.1976, 1.004, 0.9947), (1.0, 1.0, 1.0), (0.9969, 1.002, 0.6777), (0.1993, 1.002, 0.6777), (0.1976, 1.004, 0.6817), (0.9967, 1.005, 0.6718), (0.1976, 2.16, 0.6817), (-0.9978, 1.003, 0.6737), (-0.2092, 1.0, 0.6777), (-0.2075, 2.189, 0.6782), (-0.9978, 1.003, -0.5995), (-0.2092, 1.005, -0.6089), (-0.2092, 2.157, -0.6089), (-0.2092, 1.0, -0.6035), (-0.2073, 1.002, -0.9994), (-0.2073, 2.188, -0.6041), (0.1982, 1.007, -0.9903), (-0.2092, 1.0, -1.0), (0.1976, 2.147, -0.6105), (-0.2114, 2.187, -0.5995), (0.1976, 1.0, -0.6035), (0.1982, 1.0, -1.0), (0.2009, 2.185, -0.5976), (0.1958, 1.002, 0.9995), (0.1976, 1.0, 0.6777), (0.1958, 2.189, 0.6782), (-0.2092, 1.0, 1.0), (0.1976, 1.0, 1.0), (-0.2114, 2.187, 0.6737), (0.2009, 2.185, 0.6718), (-1.0, 1.0, 0.6777), (-1.0, 1.0, -0.6035), (-0.2092, 2.19, 0.6777), (-0.2092, 2.19, -0.6035), (1.0, 1.0, 0.6777), (1.0, 1.0, -0.6035), (0.1976, 2.19, 0.6777), (0.1976, 2.19, -0.6035)], [], [(16, 1, 36, 78), (29, 10, 7, 19), (82, 49, 5, 21), (16, 25, 14, 1), (69, 45, 4, 12), (74, 36, 1, 14), (49, 75, 13, 5), (75, 74, 14, 13), (41, 65, 11, 0), (65, 69, 12, 11), (21, 5, 13, 23), (23, 13, 14, 25), (17, 3, 9, 27), (2, 18, 28, 8), (12, 24, 26, 11), (22, 21, 23, 24), (11, 26, 15, 0), (15, 26, 25, 16), (45, 83, 22, 4), (83, 82, 21, 22), (30, 20, 6, 31), (50, 34, 51), (0, 15, 79, 41), (15, 16, 78, 79), (56, 72, 23, 25), (68, 61, 26, 24), (4, 22, 24, 12), (24, 23, 72, 68), (25, 26, 61, 56), (68, 72, 84, 85), (56, 61, 81, 80), (38, 39, 32), (40, 33, 43), (68, 85, 83), (44, 70, 77, 53), (58, 55, 76, 67), (66, 46, 64), (59, 60, 42), (81, 61, 68, 85), (62, 63, 35, 47), (80, 56, 74), (52, 54, 48), (71, 73, 57, 37), (56, 80, 84, 72), (9, 3, 36, 74), (3, 17, 78, 36), (27, 9, 74, 56), (17, 27, 56, 78), (18, 2, 41, 79), (2, 8, 65, 41), (8, 28, 61, 65), (28, 18, 79, 61), (6, 20, 83, 45), (20, 30, 68, 83), (31, 6, 45, 69), (30, 31, 69, 68), (7, 10, 75, 49), (19, 7, 49, 82), (10, 29, 72, 75), (29, 19, 82, 72), (50, 51, 72, 82), (51, 34, 84, 72), (34, 50, 82, 84), (39, 38, 78, 56), (32, 39, 56, 80), (38, 32, 80, 78), (40, 43, 61, 79), (43, 33, 81, 61), (33, 40, 79, 81), (59, 42, 65, 61), (60, 59, 61, 81), (42, 60, 81, 65), (62, 47, 69, 65), (47, 35, 85, 69), (63, 62, 65, 81), (35, 63, 81, 85), (64, 46, 68, 69), (46, 66, 85, 68), (66, 64, 69, 85), (52, 48, 75, 72), (54, 52, 72, 84), (48, 54, 84, 75), (71, 37, 74, 75), (37, 57, 80, 74), (73, 71, 75, 84), (57, 73, 84, 80), (55, 58, 79, 78), (67, 76, 80, 81), (76, 55, 78, 80), (58, 67, 81, 79), (44, 53, 82, 83), (77, 70, 85, 84), (53, 77, 84, 82), (70, 44, 83, 85)])
_uv = me_cube_006.uv_layers.new(name='UVMap')
_uv.uv.foreach_set('vector', [0.7494, 0.6762, 0.7494, 0.7146, 0.5112, 0.7146, 0.5112, 0.6762, 0.8356, 0.07122, 0.7997, 0.09934, 0.7508, 0.03022, 0.7867, 0.002109, 0.7494, 0.438, 0.7494, 0.4764, 0.5112, 0.4764, 0.5112, 0.438, 1.0, 0.399, 0.9058, 0.399, 0.9058, 0.3606, 1.0, 0.3606, 0.09549, 0.9088, 8.972e-08, 0.9088, 0.0, 0.6706, 0.09549, 0.6706, 0.6552, 6.525e-08, 0.7494, 4.894e-08, 0.7494, 0.2382, 0.6552, 0.2382, 0.5112, 3.263e-08, 0.6067, 0.0, 0.6067, 0.2382, 0.5112, 0.2382, 0.6067, 0.0, 0.6552, 6.525e-08, 0.6552, 0.2382, 0.6067, 0.2382, 0.2382, 0.9088, 0.144, 0.9088, 0.144, 0.6706, 0.2382, 0.6706, 0.144, 0.9088, 0.09549, 0.9088, 0.09549, 0.6706, 0.144, 0.6706, 0.9963, 0.9145, 0.9963, 0.9528, 0.9007, 0.9529, 0.9007, 0.9145, 0.4222, 0.8365, 0.4222, 0.7981, 0.4707, 0.7981, 0.4707, 0.8365, 0.2772, 0.8824, 0.2397, 0.8577, 0.2878, 0.7915, 0.3253, 0.8162, 0.7093, 0.7577, 0.7512, 0.7233, 0.8024, 0.7902, 0.7605, 0.8245, 0.7494, 0.6997, 0.7494, 0.6524, 0.7979, 0.6524, 0.7979, 0.6997, 0.9963, 0.7619, 0.9963, 0.9145, 0.9007, 0.9145, 0.9007, 0.7619, 0.9058, 0.5988, 0.9058, 0.5516, 1.0, 0.5516, 1.0, 0.5988, 1.0, 0.5516, 0.9058, 0.5516, 0.9058, 0.399, 1.0, 0.399, 0.7494, 0.2382, 0.7494, 0.2854, 0.5112, 0.2854, 0.5112, 0.2382, 0.7494, 0.2854, 0.7494, 0.438, 0.5112, 0.438, 0.5112, 0.2854, 0.607, 0.8269, 0.553, 0.892, 0.5128, 0.8566, 0.5666, 0.7916, 0.7905, 0.002685, 0.9287, 0.002358, 0.8373, 0.06892, 0.7494, 0.4764, 0.7494, 0.5236, 0.5112, 0.5236, 0.5112, 0.4764, 0.7494, 0.5236, 0.7494, 0.6762, 0.5112, 0.6762, 0.5112, 0.5236, 0.1973, 0.323, 0.2297, 0.2555, 0.2157, 0.1757, 0.204, 0.1832, 0.2763, 0.2458, 0.3603, 0.2974, 0.2323, 0.1514, 0.2033, 0.1334, 0.9963, 0.7146, 0.9963, 0.7619, 0.9007, 0.7619, 0.9008, 0.7146, 0.2033, 0.1334, 0.2157, 0.1757, 0.2297, 0.2555, 0.2763, 0.2458, 0.204, 0.1832, 0.2323, 0.1514, 0.3603, 0.2974, 0.1973, 0.323, 0.2763, 0.2458, 0.2297, 0.2555, 0.2207, 0.2123, 0.2672, 0.2026, 0.1973, 0.323, 0.3603, 0.2974, 0.5112, 0.6706, 0.1694, 0.6405, 0.2809, 0.8818, 0.327, 0.8183, 0.4155, 0.8846, 0.755, 0.7236, 0.8938, 0.7173, 0.8041, 0.7879, 0.6086, 0.8268, 0.7077, 0.9089, 0.5533, 0.8936, 0.9031, 0.1967, 0.9031, 0.3578, 0.7522, 0.3576, 0.7522, 0.1965, 0.903, 0.5239, 0.7522, 0.5241, 0.7522, 0.3635, 0.903, 0.3633, 0.6967, 0.7233, 0.6083, 0.825, 0.5688, 0.7906, 0.8036, 0.7921, 0.8899, 0.8972, 0.7626, 0.8256, 0.5112, 0.05158, 0.3603, 0.2974, 0.2763, 0.2458, 0.4271, 0.0, 0.4238, 0.7969, 0.4242, 0.6745, 0.4791, 0.6718, 0.4792, 0.7941, 0.4222, 0.6706, 0.3268, 0.816, 0.2874, 0.7902, 0.8366, 0.07285, 0.9228, 0.1819, 0.8014, 0.1005, 0.806, 0.5309, 0.8059, 0.6512, 0.7508, 0.6484, 0.7509, 0.5281, 0.1973, 0.323, 0.0, 0.2281, 0.03243, 0.1607, 0.2297, 0.2555, 0.2878, 0.7915, 0.2397, 0.8577, 0.2382, 0.8579, 0.2874, 0.7902, 0.2397, 0.8577, 0.2772, 0.8824, 0.2776, 0.8837, 0.2382, 0.8579, 0.3253, 0.8162, 0.2878, 0.7915, 0.2874, 0.7902, 0.3268, 0.816, 0.2772, 0.8824, 0.3253, 0.8162, 0.3268, 0.816, 0.2776, 0.8837, 0.7512, 0.7233, 0.7093, 0.7577, 0.7077, 0.7576, 0.7515, 0.7217, 0.7093, 0.7577, 0.7605, 0.8245, 0.7601, 0.8262, 0.7077, 0.7576, 0.7605, 0.8245, 0.8024, 0.7902, 0.804, 0.7902, 0.7601, 0.8262, 0.8024, 0.7902, 0.7512, 0.7233, 0.7515, 0.7217, 0.804, 0.7902, 0.5128, 0.8566, 0.553, 0.892, 0.5533, 0.8936, 0.5112, 0.8566, 0.553, 0.892, 0.607, 0.8269, 0.6086, 0.8268, 0.5533, 0.8936, 0.5666, 0.7916, 0.5128, 0.8566, 0.5112, 0.8566, 0.5664, 0.79, 0.607, 0.8269, 0.5666, 0.7916, 0.5664, 0.79, 0.6086, 0.8268, 0.7508, 0.03022, 0.7997, 0.09934, 0.7993, 0.1008, 0.7494, 0.03016, 0.7867, 0.002109, 0.7508, 0.03022, 0.7494, 0.03016, 0.7871, 0.0006199, 0.7997, 0.09934, 0.8356, 0.07122, 0.837, 0.07129, 0.7993, 0.1008, 0.8356, 0.07122, 0.7867, 0.002109, 0.7871, 0.0006199, 0.837, 0.07129, 0.7905, 0.002685, 0.8373, 0.06892, 0.837, 0.07129, 0.7871, 0.0006199, 0.8373, 0.06892, 0.9287, 0.002358, 0.9355, 0.0, 0.837, 0.07129, 0.9287, 0.002358, 0.7905, 0.002685, 0.7871, 0.0006199, 0.9355, 0.0, 0.327, 0.8183, 0.2809, 0.8818, 0.2776, 0.8837, 0.3268, 0.816, 0.4155, 0.8846, 0.327, 0.8183, 0.3268, 0.816, 0.4222, 0.887, 0.2809, 0.8818, 0.4155, 0.8846, 0.4222, 0.887, 0.2776, 0.8837, 0.755, 0.7236, 0.8041, 0.7879, 0.804, 0.7902, 0.7515, 0.7217, 0.8041, 0.7879, 0.8938, 0.7173, 0.9007, 0.7146, 0.804, 0.7902, 0.8938, 0.7173, 0.755, 0.7236, 0.7515, 0.7217, 0.9007, 0.7146, 0.8036, 0.7921, 0.7626, 0.8256, 0.7601, 0.8262, 0.804, 0.7902, 0.8899, 0.8972, 0.8036, 0.7921, 0.804, 0.7902, 0.9007, 0.9063, 0.7626, 0.8256, 0.8899, 0.8972, 0.9007, 0.9063, 0.7601, 0.8262, 0.4238, 0.7969, 0.4792, 0.7941, 0.4807, 0.7952, 0.4222, 0.7981, 0.4792, 0.7941, 0.4791, 0.6718, 0.4807, 0.6706, 0.4807, 0.7952, 0.4242, 0.6745, 0.4238, 0.7969, 0.4222, 0.7981, 0.4228, 0.6734, 0.4791, 0.6718, 0.4242, 0.6745, 0.4228, 0.6734, 0.4807, 0.6706, 0.5688, 0.7906, 0.6083, 0.825, 0.6086, 0.8268, 0.5664, 0.79, 0.6083, 0.825, 0.6967, 0.7233, 0.7077, 0.7146, 0.6086, 0.8268, 0.6967, 0.7233, 0.5688, 0.7906, 0.5664, 0.79, 0.7077, 0.7146, 0.8366, 0.07285, 0.8014, 0.1005, 0.7993, 0.1008, 0.837, 0.07129, 0.9228, 0.1819, 0.8366, 0.07285, 0.837, 0.07129, 0.9355, 0.1937, 0.8014, 0.1005, 0.9228, 0.1819, 0.9355, 0.1937, 0.7993, 0.1008, 0.806, 0.5309, 0.7509, 0.5281, 0.7494, 0.5269, 0.8074, 0.5298, 0.7509, 0.5281, 0.7508, 0.6484, 0.7494, 0.6495, 0.7494, 0.5269, 0.8059, 0.6512, 0.806, 0.5309, 0.8074, 0.5298, 0.8074, 0.6524, 0.7508, 0.6484, 0.8059, 0.6512, 0.8074, 0.6524, 0.7494, 0.6495, 0.7522, 0.5241, 0.903, 0.5239, 0.9058, 0.5266, 0.7494, 0.5269, 0.903, 0.3633, 0.7522, 0.3635, 0.7494, 0.3608, 0.9058, 0.3606, 0.7522, 0.3635, 0.7522, 0.5241, 0.7494, 0.5269, 0.7494, 0.3608, 0.903, 0.5239, 0.903, 0.3633, 0.9058, 0.3606, 0.9058, 0.5266, 0.9031, 0.1967, 0.7522, 0.1965, 0.7494, 0.1937, 0.9059, 0.1939, 0.7522, 0.3576, 0.9031, 0.3578, 0.9059, 0.3606, 0.7494, 0.3604, 0.7522, 0.1965, 0.7522, 0.3576, 0.7494, 0.3604, 0.7494, 0.1937, 0.9031, 0.3578, 0.9031, 0.1967, 0.9059, 0.1939, 0.9059, 0.3606])
me_cube_006.use_remesh_fix_poles = True
me_cube_006.use_remesh_preserve_attributes = False
me_cube_006.update()
me_cube_012 = bpy.data.meshes.new('Cube.012')
me_cube_012.from_pydata([(-1.0, -1.0, -1.0), (-1.0, 1.0, -1.0), (1.0, -1.0, -1.0), (1.0, 1.0, -1.0), (0.0, 0.0, -0.2979)], [], [(0, 4, 1), (1, 4, 3), (3, 4, 2), (2, 4, 0), (1, 3, 2, 0)])
_uv = me_cube_012.uv_layers.new(name='UVMap')
_uv.uv.foreach_set('vector', [0.525, 0.525, 0.2625, 0.2625, 0.525, 3.446e-08, 0.525, 3.446e-08, 0.2625, 0.2625, 3.446e-08, 0.0, 3.446e-08, 0.0, 0.2625, 0.2625, 0.0, 0.525, 0.0, 0.525, 0.2625, 0.2625, 0.525, 0.525, 0.475, 0.525, 0.475, 1.0, 0.0, 1.0, 3.446e-08, 0.525])
me_cube_012.use_remesh_fix_poles = True
me_cube_012.use_remesh_preserve_attributes = False
me_cube_012.update()
me_cube_013 = bpy.data.meshes.new('Cube.013')
me_cube_013.from_pydata([(-1.0, -1.0, -1.0), (-1.0, 1.0, -1.0), (1.0, -1.0, -1.0), (1.0, 1.0, -1.0), (0.0, 0.0, -0.2979)], [], [(0, 4, 1), (1, 4, 3), (3, 4, 2), (2, 4, 0), (1, 3, 2, 0)])
_uv = me_cube_013.uv_layers.new(name='UVMap')
_uv.uv.foreach_set('vector', [0.525, 0.525, 0.2625, 0.2625, 0.525, 3.446e-08, 0.525, 3.446e-08, 0.2625, 0.2625, 3.446e-08, 0.0, 3.446e-08, 0.0, 0.2625, 0.2625, 0.0, 0.525, 0.0, 0.525, 0.2625, 0.2625, 0.525, 0.525, 0.475, 0.525, 0.475, 1.0, 0.0, 1.0, 3.446e-08, 0.525])
me_cube_013.use_remesh_fix_poles = True
me_cube_013.use_remesh_preserve_attributes = False
me_cube_013.update()
me_cube_014 = bpy.data.meshes.new('Cube.014')
me_cube_014.from_pydata([(-1.0, -1.0, -1.0), (-1.0, 1.0, -1.0), (1.0, -1.0, -1.0), (1.0, 1.0, -1.0), (0.0, 0.0, -0.2979)], [], [(0, 4, 1), (1, 4, 3), (3, 4, 2), (2, 4, 0), (1, 3, 2, 0)])
_uv = me_cube_014.uv_layers.new(name='UVMap')
_uv.uv.foreach_set('vector', [0.525, 0.525, 0.2625, 0.2625, 0.525, 3.446e-08, 0.525, 3.446e-08, 0.2625, 0.2625, 3.446e-08, 0.0, 3.446e-08, 0.0, 0.2625, 0.2625, 0.0, 0.525, 0.0, 0.525, 0.2625, 0.2625, 0.525, 0.525, 0.475, 0.525, 0.475, 1.0, 0.0, 1.0, 3.446e-08, 0.525])
me_cube_014.use_remesh_fix_poles = True
me_cube_014.use_remesh_preserve_attributes = False
me_cube_014.update()
me_cube_015 = bpy.data.meshes.new('Cube.015')
me_cube_015.from_pydata([(-1.0, -1.0, -1.0), (-1.0, 1.0, -1.0), (1.0, -1.0, -1.0), (1.0, 1.0, -1.0), (0.0, 0.0, -0.2979)], [], [(0, 4, 1), (1, 4, 3), (3, 4, 2), (2, 4, 0), (1, 3, 2, 0)])
_uv = me_cube_015.uv_layers.new(name='UVMap')
_uv.uv.foreach_set('vector', [0.525, 0.525, 0.2625, 0.2625, 0.525, 3.446e-08, 0.525, 3.446e-08, 0.2625, 0.2625, 3.446e-08, 0.0, 3.446e-08, 0.0, 0.2625, 0.2625, 0.0, 0.525, 0.0, 0.525, 0.2625, 0.2625, 0.525, 0.525, 0.475, 0.525, 0.475, 1.0, 0.0, 1.0, 3.446e-08, 0.525])
me_cube_015.use_remesh_fix_poles = True
me_cube_015.use_remesh_preserve_attributes = False
me_cube_015.update()
me_cube_016 = bpy.data.meshes.new('Cube.016')
me_cube_016.from_pydata([(-1.0, -1.0, -1.0), (-1.0, 1.0, -1.0), (1.0, -1.0, -1.0), (1.0, 1.0, -1.0), (0.0, 0.0, -0.2979)], [], [(0, 4, 1), (1, 4, 3), (3, 4, 2), (2, 4, 0), (1, 3, 2, 0)])
_uv = me_cube_016.uv_layers.new(name='UVMap')
_uv.uv.foreach_set('vector', [0.525, 0.525, 0.2625, 0.2625, 0.525, 3.446e-08, 0.525, 3.446e-08, 0.2625, 0.2625, 3.446e-08, 0.0, 3.446e-08, 0.0, 0.2625, 0.2625, 0.0, 0.525, 0.0, 0.525, 0.2625, 0.2625, 0.525, 0.525, 0.475, 0.525, 0.475, 1.0, 0.0, 1.0, 3.446e-08, 0.525])
me_cube_016.use_remesh_fix_poles = True
me_cube_016.use_remesh_preserve_attributes = False
me_cube_016.update()
me_cube_017 = bpy.data.meshes.new('Cube.017')
me_cube_017.from_pydata([(-1.0, -1.0, -1.0), (-1.0, 1.0, -1.0), (1.0, -1.0, -1.0), (1.0, 1.0, -1.0), (0.0, 0.0, -0.2979)], [], [(0, 4, 1), (1, 4, 3), (3, 4, 2), (2, 4, 0), (1, 3, 2, 0)])
_uv = me_cube_017.uv_layers.new(name='UVMap')
_uv.uv.foreach_set('vector', [0.525, 0.525, 0.2625, 0.2625, 0.525, 3.446e-08, 0.525, 3.446e-08, 0.2625, 0.2625, 3.446e-08, 0.0, 3.446e-08, 0.0, 0.2625, 0.2625, 0.0, 0.525, 0.0, 0.525, 0.2625, 0.2625, 0.525, 0.525, 0.475, 0.525, 0.475, 1.0, 0.0, 1.0, 3.446e-08, 0.525])
me_cube_017.use_remesh_fix_poles = True
me_cube_017.use_remesh_preserve_attributes = False
me_cube_017.update()
me_cube_018 = bpy.data.meshes.new('Cube.018')
me_cube_018.from_pydata([(-1.0, -1.0, -1.0), (-1.0, 1.0, -1.0), (1.0, -1.0, -1.0), (1.0, 1.0, -1.0), (0.0, 0.0, -0.2979)], [], [(0, 4, 1), (1, 4, 3), (3, 4, 2), (2, 4, 0), (1, 3, 2, 0)])
_uv = me_cube_018.uv_layers.new(name='UVMap')
_uv.uv.foreach_set('vector', [0.525, 0.525, 0.2625, 0.2625, 0.525, 3.446e-08, 0.525, 3.446e-08, 0.2625, 0.2625, 3.446e-08, 0.0, 3.446e-08, 0.0, 0.2625, 0.2625, 0.0, 0.525, 0.0, 0.525, 0.2625, 0.2625, 0.525, 0.525, 0.475, 0.525, 0.475, 1.0, 0.0, 1.0, 3.446e-08, 0.525])
me_cube_018.use_remesh_fix_poles = True
me_cube_018.use_remesh_preserve_attributes = False
me_cube_018.update()
me_cube_019 = bpy.data.meshes.new('Cube.019')
me_cube_019.from_pydata([(-1.0, -1.0, -1.0), (-1.0, 1.0, -1.0), (1.0, -1.0, -1.0), (1.0, 1.0, -1.0), (0.0, 0.0, -0.2979)], [], [(0, 4, 1), (1, 4, 3), (3, 4, 2), (2, 4, 0), (1, 3, 2, 0)])
_uv = me_cube_019.uv_layers.new(name='UVMap')
_uv.uv.foreach_set('vector', [0.525, 0.525, 0.2625, 0.2625, 0.525, 3.446e-08, 0.525, 3.446e-08, 0.2625, 0.2625, 3.446e-08, 0.0, 3.446e-08, 0.0, 0.2625, 0.2625, 0.0, 0.525, 0.0, 0.525, 0.2625, 0.2625, 0.525, 0.525, 0.475, 0.525, 0.475, 1.0, 0.0, 1.0, 3.446e-08, 0.525])
me_cube_019.use_remesh_fix_poles = True
me_cube_019.use_remesh_preserve_attributes = False
me_cube_019.update()
me_cube_020 = bpy.data.meshes.new('Cube.020')
me_cube_020.from_pydata([(-1.0, -1.0, -1.0), (-1.0, 1.0, -1.0), (1.0, -1.0, -1.0), (1.0, 1.0, -1.0), (0.0, 0.0, -0.2979)], [], [(0, 4, 1), (1, 4, 3), (3, 4, 2), (2, 4, 0), (1, 3, 2, 0)])
_uv = me_cube_020.uv_layers.new(name='UVMap')
_uv.uv.foreach_set('vector', [0.525, 0.525, 0.2625, 0.2625, 0.525, 3.446e-08, 0.525, 3.446e-08, 0.2625, 0.2625, 3.446e-08, 0.0, 3.446e-08, 0.0, 0.2625, 0.2625, 0.0, 0.525, 0.0, 0.525, 0.2625, 0.2625, 0.525, 0.525, 0.475, 0.525, 0.475, 1.0, 0.0, 1.0, 3.446e-08, 0.525])
me_cube_020.use_remesh_fix_poles = True
me_cube_020.use_remesh_preserve_attributes = False
me_cube_020.update()
me_cube_021 = bpy.data.meshes.new('Cube.021')
me_cube_021.from_pydata([(-1.0, -1.0, -1.0), (-1.0, 1.0, -1.0), (1.0, -1.0, -1.0), (1.0, 1.0, -1.0), (0.0, 0.0, -0.2979)], [], [(0, 4, 1), (1, 4, 3), (3, 4, 2), (2, 4, 0), (1, 3, 2, 0)])
_uv = me_cube_021.uv_layers.new(name='UVMap')
_uv.uv.foreach_set('vector', [0.525, 0.525, 0.2625, 0.2625, 0.525, 3.446e-08, 0.525, 3.446e-08, 0.2625, 0.2625, 3.446e-08, 0.0, 3.446e-08, 0.0, 0.2625, 0.2625, 0.0, 0.525, 0.0, 0.525, 0.2625, 0.2625, 0.525, 0.525, 0.475, 0.525, 0.475, 1.0, 0.0, 1.0, 3.446e-08, 0.525])
me_cube_021.use_remesh_fix_poles = True
me_cube_021.use_remesh_preserve_attributes = False
me_cube_021.update()
me_cube = bpy.data.meshes.new('Cube')
me_cube.from_pydata([(0.982, 1.019, 0.982), (0.982, 1.019, -0.982), (0.9807, -1.0, 0.9807), (0.9807, -1.0, -0.9807), (-0.982, 1.019, 0.982), (-0.982, 1.019, -0.982), (-0.9807, -1.0, 0.9807), (-0.9807, -1.0, -0.9807), (-1.0, 0.8173, -1.0), (-1.0, 0.6153, -1.0), (-1.0, 0.4134, -1.0), (-1.0, 0.2115, -1.0), (-1.0, 0.009586, -1.0), (-1.0, -0.1923, -1.0), (-1.0, -0.3942, -1.0), (-1.0, -0.5962, -1.0), (-1.0, -0.7981, -1.0), (1.0, 0.8173, 1.0), (1.0, 0.6153, 1.0), (1.0, 0.4134, 1.0), (1.0, 0.2115, 1.0), (1.0, 0.009586, 1.0), (1.0, -0.1923, 1.0), (1.0, -0.3942, 1.0), (1.0, -0.5962, 1.0), (1.0, -0.7981, 1.0), (-1.0, -0.7981, 1.0), (-1.0, -0.5962, 1.0), (-1.0, -0.3942, 1.0), (-1.0, -0.1923, 1.0), (-1.0, 0.009586, 1.0), (-1.0, 0.2115, 1.0), (-1.0, 0.4134, 1.0), (-1.0, 0.6153, 1.0), (-1.0, 0.8173, 1.0), (1.0, -0.7981, -1.0), (1.0, -0.5962, -1.0), (1.0, -0.3942, -1.0), (1.0, -0.1923, -1.0), (1.0, 0.009586, -1.0), (1.0, 0.2115, -1.0), (1.0, 0.4134, -1.0), (1.0, 0.6153, -1.0), (1.0, 0.8173, -1.0), (-1.0, -1.0, -1.0), (-1.0, -1.0, 1.0), (1.0, -1.0, 1.0), (1.0, -1.0, -1.0), (1.0, 1.019, -1.0), (-1.0, 1.019, -1.0), (1.0, 1.019, 1.0), (-1.0, 1.019, 1.0)], [], [(25, 26, 45, 46), (3, 2, 6, 7), (8, 34, 51, 49), (16, 35, 47, 44), (35, 25, 46, 47), (5, 4, 0, 1), (48, 50, 17, 43), (43, 17, 18, 42), (42, 18, 19, 41), (41, 19, 20, 40), (40, 20, 21, 39), (39, 21, 22, 38), (38, 22, 23, 37), (37, 23, 24, 36), (36, 24, 25, 35), (49, 48, 43, 8), (8, 43, 42, 9), (9, 42, 41, 10), (10, 41, 40, 11), (11, 40, 39, 12), (12, 39, 38, 13), (13, 38, 37, 14), (14, 37, 36, 15), (15, 36, 35, 16), (44, 45, 26, 16), (16, 26, 27, 15), (15, 27, 28, 14), (14, 28, 29, 13), (13, 29, 30, 12), (12, 30, 31, 11), (11, 31, 32, 10), (10, 32, 33, 9), (9, 33, 34, 8), (50, 51, 34, 17), (17, 34, 33, 18), (18, 33, 32, 19), (19, 32, 31, 20), (20, 31, 30, 21), (21, 30, 29, 22), (22, 29, 28, 23), (23, 28, 27, 24), (24, 27, 26, 25), (7, 6, 45, 44), (2, 3, 47, 46), (6, 2, 46, 45), (3, 7, 44, 47), (5, 1, 48, 49), (1, 0, 50, 48), (4, 5, 49, 51), (0, 4, 51, 50)])
_uv = me_cube.uv_layers.new(name='UVMap')
_uv.uv.foreach_set('vector', [6.954e-08, 0.6394, 0.3333, 0.6394, 0.3333, 0.6731, 1.291e-07, 0.6731, 0.9943, 0.6642, 0.6724, 0.6642, 0.6724, 0.3423, 0.9943, 0.3423, 0.3333, 0.03365, 1.391e-07, 0.03365, 7.947e-08, 7.55e-07, 0.3333, 0.0, 0.6667, 0.03365, 0.3333, 0.03365, 0.3333, 9.338e-07, 0.6667, 0.0, 0.3333, 0.6394, 0.6667, 0.6394, 0.6667, 0.6731, 0.3333, 0.6731, 0.6724, 0.3276, 0.6724, 0.005701, 0.9943, 0.005821, 0.9943, 0.3277, 0.3333, 0.3365, 0.6667, 0.3365, 0.6667, 0.3702, 0.3333, 0.3702, 0.3333, 0.3702, 0.6667, 0.3702, 0.6667, 0.4038, 0.3333, 0.4038, 0.3333, 0.4038, 0.6667, 0.4038, 0.6667, 0.4375, 0.3333, 0.4375, 0.3333, 0.4375, 0.6667, 0.4375, 0.6667, 0.4711, 0.3333, 0.4711, 0.3333, 0.4711, 0.6667, 0.4711, 0.6667, 0.5048, 0.3333, 0.5048, 0.3333, 0.5048, 0.6667, 0.5048, 0.6667, 0.5384, 0.3333, 0.5384, 0.3333, 0.5384, 0.6667, 0.5384, 0.6667, 0.5721, 0.3333, 0.5721, 0.3333, 0.5721, 0.6667, 0.5721, 0.6667, 0.6058, 0.3333, 0.6058, 0.3333, 0.6058, 0.6667, 0.6058, 0.6667, 0.6394, 0.3333, 0.6394, 0.6667, 0.3365, 0.3333, 0.3365, 0.3333, 0.3029, 0.6667, 0.3029, 0.6667, 0.3029, 0.3333, 0.3029, 0.3333, 0.2692, 0.6667, 0.2692, 0.6667, 0.2692, 0.3333, 0.2692, 0.3333, 0.2356, 0.6667, 0.2356, 0.6667, 0.2356, 0.3333, 0.2356, 0.3333, 0.2019, 0.6667, 0.2019, 0.6667, 0.2019, 0.3333, 0.2019, 0.3333, 0.1683, 0.6667, 0.1683, 0.6667, 0.1683, 0.3333, 0.1683, 0.3333, 0.1346, 0.6667, 0.1346, 0.6667, 0.1346, 0.3333, 0.1346, 0.3333, 0.101, 0.6667, 0.101, 0.6667, 0.101, 0.3333, 0.101, 0.3333, 0.06731, 0.6667, 0.06731, 0.6667, 0.06731, 0.3333, 0.06731, 0.3333, 0.03365, 0.6667, 0.03365, 0.3333, 0.3365, 0.0, 0.3365, 9.934e-08, 0.3029, 0.3333, 0.3029, 0.3333, 0.3029, 9.934e-08, 0.3029, 1.391e-07, 0.2692, 0.3333, 0.2692, 0.3333, 0.2692, 1.391e-07, 0.2692, 1.987e-07, 0.2356, 0.3333, 0.2356, 0.3333, 0.2356, 1.987e-07, 0.2356, 2.384e-07, 0.2019, 0.3333, 0.2019, 0.3333, 0.2019, 2.384e-07, 0.2019, 2.583e-07, 0.1683, 0.3333, 0.1683, 0.3333, 0.1683, 2.583e-07, 0.1683, 2.583e-07, 0.1346, 0.3333, 0.1346, 0.3333, 0.1346, 2.583e-07, 0.1346, 2.384e-07, 0.101, 0.3333, 0.101, 0.3333, 0.101, 2.384e-07, 0.101, 1.987e-07, 0.06731, 0.3333, 0.06731, 0.3333, 0.06731, 1.987e-07, 0.06731, 1.391e-07, 0.03365, 0.3333, 0.03365, 3.378e-07, 0.3365, 0.3333, 0.3365, 0.3333, 0.3702, 2.384e-07, 0.3702, 2.384e-07, 0.3702, 0.3333, 0.3702, 0.3333, 0.4038, 1.689e-07, 0.4038, 1.689e-07, 0.4038, 0.3333, 0.4038, 0.3333, 0.4375, 8.941e-08, 0.4375, 8.941e-08, 0.4375, 0.3333, 0.4375, 0.3333, 0.4711, 4.967e-08, 0.4711, 4.967e-08, 0.4711, 0.3333, 0.4711, 0.3333, 0.5048, 1.987e-08, 0.5048, 1.987e-08, 0.5048, 0.3333, 0.5048, 0.3333, 0.5384, 0.0, 0.5384, 0.0, 0.5384, 0.3333, 0.5384, 0.3333, 0.5721, 0.0, 0.5721, 0.0, 0.5721, 0.3333, 0.5721, 0.3333, 0.6058, 3.974e-08, 0.6058, 3.974e-08, 0.6058, 0.3333, 0.6058, 0.3333, 0.6394, 6.954e-08, 0.6394, 0.9943, 0.3423, 0.6724, 0.3423, 0.6667, 0.3366, 1.0, 0.3365, 0.6724, 0.6642, 0.9943, 0.6642, 1.0, 0.6699, 0.6667, 0.67, 0.6724, 0.3423, 0.6724, 0.6642, 0.6667, 0.67, 0.6667, 0.3366, 0.9943, 0.6642, 0.9943, 0.3423, 1.0, 0.3365, 1.0, 0.6699, 0.6724, 0.3276, 0.9943, 0.3277, 1.0, 0.3334, 0.6667, 0.3333, 0.9943, 0.3277, 0.9943, 0.005821, 1.0, 9.472e-05, 1.0, 0.3334, 0.6724, 0.005701, 0.6724, 0.3276, 0.6667, 0.3333, 0.6667, 0.0, 0.9943, 0.005821, 0.6724, 0.005701, 0.6667, 0.0, 1.0, 9.472e-05])
me_cube.materials.append(mat_material)
me_cube.use_remesh_preserve_volume = False
me_cube.use_remesh_preserve_attributes = False
me_cube.use_mirror_vertex_groups = False
me_cube.update()
me_cube_001 = bpy.data.meshes.new('Cube.001')
me_cube_001.from_pydata([(0.9788, 1.022, 0.9788), (0.9788, 1.022, -0.9788), (0.9841, -0.9971, 0.9841), (0.9841, -0.9971, -0.9841), (-0.9788, 1.022, 0.9788), (-0.9788, 1.022, -0.9788), (-0.9841, -0.9971, 0.9841), (-0.9841, -0.9971, -0.9841), (-1.0, 0.818, -1.0), (-1.0, 0.6161, -1.0), (-1.0, 0.4141, -1.0), (-1.0, 0.2122, -1.0), (-1.0, 0.01025, -1.0), (-1.0, -0.1917, -1.0), (-1.0, -0.3937, -1.0), (-1.0, -0.5956, -1.0), (-1.0, -0.7976, -1.0), (1.0, 0.818, 1.0), (1.0, 0.6161, 1.0), (1.0, 0.4141, 1.0), (1.0, 0.2122, 1.0), (1.0, 0.01024, 1.0), (1.0, -0.1917, 1.0), (1.0, -0.3937, 1.0), (1.0, -0.5956, 1.0), (1.0, -0.7976, 1.0), (-1.0, -0.7976, 1.0), (-1.0, -0.5956, 1.0), (-1.0, -0.3937, 1.0), (-1.0, -0.1917, 1.0), (-1.0, 0.01024, 1.0), (-1.0, 0.2122, 1.0), (-1.0, 0.4141, 1.0), (-1.0, 0.6161, 1.0), (-1.0, 0.818, 1.0), (1.0, -0.7976, -1.0), (1.0, -0.5956, -1.0), (1.0, -0.3937, -1.0), (1.0, -0.1917, -1.0), (1.0, 0.01025, -1.0), (1.0, 0.2122, -1.0), (1.0, 0.4141, -1.0), (1.0, 0.6161, -1.0), (1.0, 0.818, -1.0), (1.0, 1.022, -1.0), (-1.0, 1.022, -1.0), (1.0, 1.022, 1.0), (-1.0, 1.022, 1.0), (-1.0, -0.9971, -1.0), (-1.0, -0.9971, 1.0), (1.0, -0.9971, 1.0), (1.0, -0.9971, -1.0)], [], [(25, 26, 49, 50), (3, 2, 6, 7), (8, 34, 47, 45), (16, 35, 51, 48), (35, 25, 50, 51), (5, 4, 0, 1), (44, 46, 17, 43), (43, 17, 18, 42), (42, 18, 19, 41), (41, 19, 20, 40), (40, 20, 21, 39), (39, 21, 22, 38), (38, 22, 23, 37), (37, 23, 24, 36), (36, 24, 25, 35), (45, 44, 43, 8), (8, 43, 42, 9), (9, 42, 41, 10), (10, 41, 40, 11), (11, 40, 39, 12), (12, 39, 38, 13), (13, 38, 37, 14), (14, 37, 36, 15), (15, 36, 35, 16), (48, 49, 26, 16), (16, 26, 27, 15), (15, 27, 28, 14), (14, 28, 29, 13), (13, 29, 30, 12), (12, 30, 31, 11), (11, 31, 32, 10), (10, 32, 33, 9), (9, 33, 34, 8), (46, 47, 34, 17), (17, 34, 33, 18), (18, 33, 32, 19), (19, 32, 31, 20), (20, 31, 30, 21), (21, 30, 29, 22), (22, 29, 28, 23), (23, 28, 27, 24), (24, 27, 26, 25), (5, 1, 44, 45), (1, 0, 46, 44), (4, 5, 45, 47), (0, 4, 47, 46), (7, 6, 49, 48), (2, 3, 51, 50), (6, 2, 50, 49), (3, 7, 48, 51)])
_k = set([(17, 18), (17, 46), (18, 19), (19, 20), (20, 21), (21, 22), (22, 23), (23, 24), (24, 25), (25, 50)])
me_cube_001.attributes.new('sharp_edge', 'BOOLEAN', 'EDGE').data.foreach_set('value', [ (min(e.vertices), max(e.vertices)) in _k for e in me_cube_001.edges])
_uv = me_cube_001.uv_layers.new(name='UVMap')
_uv.uv.foreach_set('vector', [4.966e-08, 0.6398, 0.3333, 0.6398, 0.3333, 0.673, 9.933e-08, 0.673, 0.9941, 0.6609, 0.6722, 0.6609, 0.6723, 0.3391, 0.9941, 0.339, 0.3673, 1.987e-08, 0.3673, 0.3333, 0.3333, 0.3333, 0.3333, 0.0, 0.3333, 0.03326, 2.88e-07, 0.03326, 3.675e-07, 0.0, 0.3333, 7.35e-07, 0.3333, 0.6365, 0.6665, 0.6365, 0.6665, 0.6698, 0.3333, 0.6698, 0.9941, 0.6725, 0.9941, 0.9943, 0.6722, 0.9942, 0.6723, 0.6724, 0.3333, 0.3333, 0.6665, 0.3333, 0.6665, 0.3673, 0.3333, 0.3673, 0.3333, 0.3673, 0.6665, 0.3673, 0.6665, 0.401, 0.3333, 0.401, 0.3333, 0.401, 0.6665, 0.401, 0.6665, 0.4346, 0.3333, 0.4346, 0.3333, 0.4346, 0.6665, 0.4346, 0.6665, 0.4683, 0.3333, 0.4683, 0.3333, 0.4683, 0.6665, 0.4683, 0.6665, 0.5019, 0.3333, 0.5019, 0.3333, 0.5019, 0.6665, 0.5019, 0.6665, 0.5356, 0.3333, 0.5356, 0.3333, 0.5356, 0.6665, 0.5356, 0.6665, 0.5692, 0.3333, 0.5692, 0.3333, 0.5692, 0.6665, 0.5692, 0.6665, 0.6029, 0.3333, 0.6029, 0.3333, 0.6029, 0.6665, 0.6029, 0.6665, 0.6365, 0.3333, 0.6365, 0.3333, 0.3365, 6.953e-08, 0.3365, 2.98e-08, 0.3025, 0.3333, 0.3025, 0.3333, 0.3025, 2.98e-08, 0.3025, 0.0, 0.2688, 0.3333, 0.2688, 0.3333, 0.2688, 0.0, 0.2688, 0.0, 0.2352, 0.3333, 0.2352, 0.3333, 0.2352, 0.0, 0.2352, 0.0, 0.2015, 0.3333, 0.2015, 0.3333, 0.2015, 0.0, 0.2015, 3.973e-08, 0.1679, 0.3333, 0.1679, 0.3333, 0.1679, 3.973e-08, 0.1679, 7.946e-08, 0.1342, 0.3333, 0.1342, 0.3333, 0.1342, 7.946e-08, 0.1342, 1.192e-07, 0.1006, 0.3333, 0.1006, 0.3333, 0.1006, 1.192e-07, 0.1006, 1.987e-07, 0.06691, 0.3333, 0.06691, 0.3333, 0.06691, 1.987e-07, 0.06691, 2.88e-07, 0.03326, 0.3333, 0.03326, 0.6698, 1.987e-07, 0.6698, 0.3333, 0.6365, 0.3333, 0.6365, 1.987e-07, 0.6365, 1.987e-07, 0.6365, 0.3333, 0.6029, 0.3333, 0.6029, 1.788e-07, 0.6029, 1.788e-07, 0.6029, 0.3333, 0.5692, 0.3333, 0.5692, 1.788e-07, 0.5692, 1.788e-07, 0.5692, 0.3333, 0.5356, 0.3333, 0.5356, 1.589e-07, 0.5356, 1.589e-07, 0.5356, 0.3333, 0.5019, 0.3333, 0.5019, 1.391e-07, 0.5019, 1.391e-07, 0.5019, 0.3333, 0.4683, 0.3333, 0.4683, 1.192e-07, 0.4683, 1.192e-07, 0.4683, 0.3333, 0.4346, 0.3333, 0.4346, 7.946e-08, 0.4346, 7.946e-08, 0.4346, 0.3333, 0.401, 0.3333, 0.401, 7.946e-08, 0.401, 7.946e-08, 0.401, 0.3333, 0.3673, 0.3333, 0.3673, 1.987e-08, 2.582e-07, 0.3365, 0.3333, 0.3365, 0.3333, 0.3706, 2.086e-07, 0.3706, 2.086e-07, 0.3706, 0.3333, 0.3706, 0.3333, 0.4042, 1.391e-07, 0.4042, 1.391e-07, 0.4042, 0.3333, 0.4042, 0.3333, 0.4379, 1.093e-07, 0.4379, 1.093e-07, 0.4379, 0.3333, 0.4379, 0.3333, 0.4715, 4.966e-08, 0.4715, 4.966e-08, 0.4715, 0.3333, 0.4715, 0.3333, 0.5052, 3.973e-08, 0.5052, 3.973e-08, 0.5052, 0.3333, 0.5052, 0.3333, 0.5388, 1.987e-08, 0.5388, 1.987e-08, 0.5388, 0.3333, 0.5388, 0.3333, 0.5725, 0.0, 0.5725, 0.0, 0.5725, 0.3333, 0.5725, 0.3333, 0.6061, 3.973e-08, 0.6061, 3.973e-08, 0.6061, 0.3333, 0.6061, 0.3333, 0.6398, 4.966e-08, 0.6398, 0.9941, 0.6725, 0.6723, 0.6724, 0.6665, 0.6667, 0.9998, 0.6667, 0.6723, 0.6724, 0.6722, 0.9942, 0.6665, 0.9999, 0.6665, 0.6667, 0.9941, 0.9943, 0.9941, 0.6725, 0.9998, 0.6667, 0.9998, 1.0, 0.6722, 0.9942, 0.9941, 0.9943, 0.9998, 1.0, 0.6665, 0.9999, 0.9941, 0.339, 0.6723, 0.3391, 0.6665, 0.3334, 0.9998, 0.3333, 0.6722, 0.6609, 0.9941, 0.6609, 0.9998, 0.6665, 0.6665, 0.6667, 0.6723, 0.3391, 0.6722, 0.6609, 0.6665, 0.6667, 0.6665, 0.3334, 0.9941, 0.6609, 0.9941, 0.339, 0.9998, 0.3333, 0.9998, 0.6665])
me_cube_001.materials.append(mat_material)
me_cube_001.use_remesh_preserve_volume = False
me_cube_001.use_remesh_preserve_attributes = False
me_cube_001.use_mirror_vertex_groups = False
me_cube_001.update()
me_cube_002 = bpy.data.meshes.new('Cube.002')
me_cube_002.from_pydata([(0.9839, 1.019, 0.9839), (0.9839, 1.019, -0.9839), (0.9789, -1.0, 0.9789), (0.9789, -1.0, -0.9789), (-0.9839, 1.019, 0.9839), (-0.9839, 1.019, -0.9839), (-0.9789, -1.0, 0.9789), (-0.9789, -1.0, -0.9789), (-1.0, 0.8173, -1.0), (-1.0, 0.6153, -1.0), (-1.0, 0.4134, -1.0), (-1.0, 0.2115, -1.0), (-1.0, 0.009586, -1.0), (-1.0, -0.1923, -1.0), (-1.0, -0.3942, -1.0), (-1.0, -0.5962, -1.0), (-1.0, -0.7981, -1.0), (1.0, 0.8173, 1.0), (1.0, 0.6153, 1.0), (1.0, 0.4134, 1.0), (1.0, 0.2115, 1.0), (1.0, 0.009586, 1.0), (1.0, -0.1923, 1.0), (1.0, -0.3942, 1.0), (1.0, -0.5962, 1.0), (1.0, -0.7981, 1.0), (-1.0, -0.7981, 1.0), (-1.0, -0.5962, 1.0), (-1.0, -0.3942, 1.0), (-1.0, -0.1923, 1.0), (-1.0, 0.009586, 1.0), (-1.0, 0.2115, 1.0), (-1.0, 0.4134, 1.0), (-1.0, 0.6153, 1.0), (-1.0, 0.8173, 1.0), (1.0, -0.7981, -1.0), (1.0, -0.5962, -1.0), (1.0, -0.3942, -1.0), (1.0, -0.1923, -1.0), (1.0, 0.009586, -1.0), (1.0, 0.2115, -1.0), (1.0, 0.4134, -1.0), (1.0, 0.6153, -1.0), (1.0, 0.8173, -1.0), (1.0, 1.019, -1.0), (-1.0, 1.019, -1.0), (1.0, 1.019, 1.0), (-1.0, 1.019, 1.0), (-1.0, -1.0, -1.0), (-1.0, -1.0, 1.0), (1.0, -1.0, 1.0), (1.0, -1.0, -1.0)], [], [(25, 26, 49, 50), (3, 2, 6, 7), (8, 34, 47, 45), (16, 35, 51, 48), (35, 25, 50, 51), (5, 4, 0, 1), (44, 46, 17, 43), (43, 17, 18, 42), (42, 18, 19, 41), (41, 19, 20, 40), (40, 20, 21, 39), (39, 21, 22, 38), (38, 22, 23, 37), (37, 23, 24, 36), (36, 24, 25, 35), (45, 44, 43, 8), (8, 43, 42, 9), (9, 42, 41, 10), (10, 41, 40, 11), (11, 40, 39, 12), (12, 39, 38, 13), (13, 38, 37, 14), (14, 37, 36, 15), (15, 36, 35, 16), (48, 49, 26, 16), (16, 26, 27, 15), (15, 27, 28, 14), (14, 28, 29, 13), (13, 29, 30, 12), (12, 30, 31, 11), (11, 31, 32, 10), (10, 32, 33, 9), (9, 33, 34, 8), (46, 47, 34, 17), (17, 34, 33, 18), (18, 33, 32, 19), (19, 32, 31, 20), (20, 31, 30, 21), (21, 30, 29, 22), (22, 29, 28, 23), (23, 28, 27, 24), (24, 27, 26, 25), (5, 1, 44, 45), (1, 0, 46, 44), (4, 5, 45, 47), (0, 4, 47, 46), (7, 6, 49, 48), (2, 3, 51, 50), (6, 2, 50, 49), (3, 7, 48, 51)])
_k = set([(8, 9), (8, 45), (9, 10), (10, 11), (11, 12), (12, 13), (13, 14), (14, 15), (15, 16), (16, 48), (17, 18), (17, 46), (18, 19), (19, 20), (20, 21), (21, 22), (22, 23), (23, 24), (24, 25), (25, 50), (26, 27), (26, 49), (27, 28), (28, 29), (29, 30), (30, 31), (31, 32), (32, 33), (33, 34), (34, 47), (35, 36), (35, 51), (36, 37), (37, 38), (38, 39), (39, 40), (40, 41), (41, 42), (42, 43), (43, 44), (44, 45), (44, 46), (45, 47), (46, 47), (48, 49), (48, 51), (49, 50), (50, 51)])
me_cube_002.attributes.new('sharp_edge', 'BOOLEAN', 'EDGE').data.foreach_set('value', [ (min(e.vertices), max(e.vertices)) in _k for e in me_cube_002.edges])
_uv = me_cube_002.uv_layers.new(name='UVMap')
_uv.uv.foreach_set('vector', [0.6644, 0.3019, 0.9966, 0.3019, 0.9966, 0.3354, 0.6644, 0.3354, 0.9909, 0.9942, 0.6701, 0.9943, 0.6701, 0.6735, 0.9909, 0.6734, 0.3322, 0.3019, 0.6644, 0.3019, 0.6644, 0.3354, 0.3322, 0.3354, 0.3322, 0.03354, 1.782e-07, 0.03354, 1.089e-07, 6.535e-07, 0.3322, 0.0, 7.921e-08, 0.6373, 0.3322, 0.6373, 0.3322, 0.6708, 1.287e-07, 0.6708, 0.6701, 0.3412, 0.991, 0.3411, 0.9909, 0.6619, 0.6701, 0.662, 3.564e-07, 0.3354, 0.3322, 0.3354, 0.3322, 0.3689, 2.673e-07, 0.3689, 2.673e-07, 0.3689, 0.3322, 0.3689, 0.3322, 0.4025, 1.782e-07, 0.4025, 1.782e-07, 0.4025, 0.3322, 0.4025, 0.3322, 0.436, 1.089e-07, 0.436, 1.089e-07, 0.436, 0.3322, 0.436, 0.3322, 0.4696, 4.95e-08, 0.4696, 4.95e-08, 0.4696, 0.3322, 0.4696, 0.3322, 0.5031, 1.98e-08, 0.5031, 1.98e-08, 0.5031, 0.3322, 0.5031, 0.3322, 0.5366, 0.0, 0.5366, 0.0, 0.5366, 0.3322, 0.5366, 0.3322, 0.5702, 1.98e-08, 0.5702, 1.98e-08, 0.5702, 0.3322, 0.5702, 0.3322, 0.6037, 2.97e-08, 0.6037, 2.97e-08, 0.6037, 0.3322, 0.6037, 0.3322, 0.6373, 7.921e-08, 0.6373, 0.3322, 0.3354, 0.0, 0.3354, 6.931e-08, 0.3019, 0.3322, 0.3019, 0.3322, 0.3019, 6.931e-08, 0.3019, 1.584e-07, 0.2683, 0.3322, 0.2683, 0.3322, 0.2683, 1.584e-07, 0.2683, 2.277e-07, 0.2348, 0.3322, 0.2348, 0.3322, 0.2348, 2.277e-07, 0.2348, 2.475e-07, 0.2012, 0.3322, 0.2012, 0.3322, 0.2012, 2.475e-07, 0.2012, 2.673e-07, 0.1677, 0.3322, 0.1677, 0.3322, 0.1677, 2.673e-07, 0.1677, 2.673e-07, 0.1342, 0.3322, 0.1342, 0.3322, 0.1342, 2.673e-07, 0.1342, 2.673e-07, 0.1006, 0.3322, 0.1006, 0.3322, 0.1006, 2.673e-07, 0.1006, 2.178e-07, 0.06708, 0.3322, 0.06708, 0.3322, 0.06708, 2.178e-07, 0.06708, 1.782e-07, 0.03354, 0.3322, 0.03354, 0.3322, 0.0, 0.6644, 9.703e-07, 0.6644, 0.03354, 0.3322, 0.03354, 0.3322, 0.03354, 0.6644, 0.03354, 0.6644, 0.06708, 0.3322, 0.06708, 0.3322, 0.06708, 0.6644, 0.06708, 0.6644, 0.1006, 0.3322, 0.1006, 0.3322, 0.1006, 0.6644, 0.1006, 0.6644, 0.1342, 0.3322, 0.1342, 0.3322, 0.1342, 0.6644, 0.1342, 0.6644, 0.1677, 0.3322, 0.1677, 0.3322, 0.1677, 0.6644, 0.1677, 0.6644, 0.2012, 0.3322, 0.2012, 0.3322, 0.2012, 0.6644, 0.2012, 0.6644, 0.2348, 0.3322, 0.2348, 0.3322, 0.2348, 0.6644, 0.2348, 0.6644, 0.2683, 0.3322, 0.2683, 0.3322, 0.2683, 0.6644, 0.2683, 0.6644, 0.3019, 0.3322, 0.3019, 0.6644, 0.0, 0.9966, 9.703e-07, 0.9966, 0.03354, 0.6644, 0.03354, 0.6644, 0.03354, 0.9966, 0.03354, 0.9966, 0.06708, 0.6644, 0.06708, 0.6644, 0.06708, 0.9966, 0.06708, 0.9966, 0.1006, 0.6644, 0.1006, 0.6644, 0.1006, 0.9966, 0.1006, 0.9966, 0.1342, 0.6644, 0.1342, 0.6644, 0.1342, 0.9966, 0.1342, 0.9966, 0.1677, 0.6644, 0.1677, 0.6644, 0.1677, 0.9966, 0.1677, 0.9966, 0.2012, 0.6644, 0.2012, 0.6644, 0.2012, 0.9966, 0.2012, 0.9966, 0.2348, 0.6644, 0.2348, 0.6644, 0.2348, 0.9966, 0.2348, 0.9966, 0.2683, 0.6644, 0.2683, 0.6644, 0.2683, 0.9966, 0.2683, 0.9966, 0.3019, 0.6644, 0.3019, 0.6701, 0.3412, 0.6701, 0.662, 0.6644, 0.6677, 0.6644, 0.3355, 0.6701, 0.662, 0.9909, 0.6619, 0.9966, 0.6676, 0.6644, 0.6677, 0.991, 0.3411, 0.6701, 0.3412, 0.6644, 0.3355, 0.9966, 0.3354, 0.9909, 0.6619, 0.991, 0.3411, 0.9966, 0.3354, 0.9966, 0.6676, 0.9909, 0.6734, 0.6701, 0.6735, 0.6644, 0.6678, 0.9966, 0.6677, 0.6701, 0.9943, 0.9909, 0.9942, 0.9966, 0.9999, 0.6644, 1.0, 0.6701, 0.6735, 0.6701, 0.9943, 0.6644, 1.0, 0.6644, 0.6678, 0.9909, 0.9942, 0.9909, 0.6734, 0.9966, 0.6677, 0.9966, 0.9999])
me_cube_002.materials.append(mat_material)
me_cube_002.use_remesh_preserve_volume = False
me_cube_002.use_remesh_preserve_attributes = False
me_cube_002.use_mirror_vertex_groups = False
me_cube_002.update()
me_cube_003 = bpy.data.meshes.new('Cube.003')
me_cube_003.from_pydata([(0.9813, 1.019, 0.9813), (0.9813, 1.019, -0.9813), (0.9816, -1.0, 0.9816), (0.9816, -1.0, -0.9816), (-0.9813, 1.019, 0.9813), (-0.9813, 1.019, -0.9813), (-0.9816, -1.0, 0.9816), (-0.9816, -1.0, -0.9816), (-1.0, 0.8173, -1.0), (-1.0, 0.6153, -1.0), (-1.0, 0.4134, -1.0), (-1.0, 0.2115, -1.0), (-1.0, 0.009586, -1.0), (-1.0, -0.1923, -1.0), (-1.0, -0.3942, -1.0), (-1.0, -0.5962, -1.0), (-1.0, -0.7981, -1.0), (1.0, 0.8173, 1.0), (1.0, 0.6153, 1.0), (1.0, 0.4134, 1.0), (1.0, 0.2115, 1.0), (1.0, 0.009586, 1.0), (1.0, -0.1923, 1.0), (1.0, -0.3942, 1.0), (1.0, -0.5962, 1.0), (1.0, -0.7981, 1.0), (-1.0, -0.7981, 1.0), (-1.0, -0.5962, 1.0), (-1.0, -0.3942, 1.0), (-1.0, -0.1923, 1.0), (-1.0, 0.009586, 1.0), (-1.0, 0.2115, 1.0), (-1.0, 0.4134, 1.0), (-1.0, 0.6153, 1.0), (-1.0, 0.8173, 1.0), (1.0, -0.7981, -1.0), (1.0, -0.5962, -1.0), (1.0, -0.3942, -1.0), (1.0, -0.1923, -1.0), (1.0, 0.009586, -1.0), (1.0, 0.2115, -1.0), (1.0, 0.4134, -1.0), (1.0, 0.6153, -1.0), (1.0, 0.8173, -1.0), (-1.0, -1.0, -1.0), (-1.0, -1.0, 1.0), (1.0, -1.0, 1.0), (1.0, -1.0, -1.0), (1.0, 1.019, -1.0), (-1.0, 1.019, -1.0), (1.0, 1.019, 1.0), (-1.0, 1.019, 1.0)], [], [(25, 26, 45, 46), (3, 2, 6, 7), (8, 34, 51, 49), (16, 35, 47, 44), (35, 25, 46, 47), (5, 4, 0, 1), (48, 50, 17, 43), (43, 17, 18, 42), (42, 18, 19, 41), (41, 19, 20, 40), (40, 20, 21, 39), (39, 21, 22, 38), (38, 22, 23, 37), (37, 23, 24, 36), (36, 24, 25, 35), (49, 48, 43, 8), (8, 43, 42, 9), (9, 42, 41, 10), (10, 41, 40, 11), (11, 40, 39, 12), (12, 39, 38, 13), (13, 38, 37, 14), (14, 37, 36, 15), (15, 36, 35, 16), (44, 45, 26, 16), (16, 26, 27, 15), (15, 27, 28, 14), (14, 28, 29, 13), (13, 29, 30, 12), (12, 30, 31, 11), (11, 31, 32, 10), (10, 32, 33, 9), (9, 33, 34, 8), (50, 51, 34, 17), (17, 34, 33, 18), (18, 33, 32, 19), (19, 32, 31, 20), (20, 31, 30, 21), (21, 30, 29, 22), (22, 29, 28, 23), (23, 28, 27, 24), (24, 27, 26, 25), (7, 6, 45, 44), (2, 3, 47, 46), (6, 2, 46, 45), (3, 7, 44, 47), (5, 1, 48, 49), (1, 0, 50, 48), (4, 5, 49, 51), (0, 4, 51, 50)])
_k = set([(8, 9), (8, 49), (9, 10), (10, 11), (11, 12), (12, 13), (13, 14), (14, 15), (15, 16), (16, 44), (26, 27), (26, 45), (27, 28), (28, 29), (29, 30), (30, 31), (31, 32), (32, 33), (33, 34), (34, 51), (45, 46)])
me_cube_003.attributes.new('sharp_edge', 'BOOLEAN', 'EDGE').data.foreach_set('value', [ (min(e.vertices), max(e.vertices)) in _k for e in me_cube_003.edges])
_uv = me_cube_003.uv_layers.new(name='UVMap')
_uv.uv.foreach_set('vector', [0.6667, 0.3702, 0.3333, 0.3702, 0.3333, 0.3365, 0.6667, 0.3365, 0.9943, 0.3276, 0.6724, 0.3277, 0.6724, 0.005791, 0.9943, 0.005729, 8.941e-08, 0.3029, 0.3333, 0.3029, 0.3333, 0.3365, 1.291e-07, 0.3365, 6.954e-08, 0.6394, 0.3333, 0.6394, 0.3333, 0.6731, 1.291e-07, 0.6731, 0.3333, 0.3029, 0.6667, 0.3029, 0.6667, 0.3365, 0.3333, 0.3365, 0.6724, 0.6641, 0.6724, 0.3422, 0.9943, 0.3423, 0.9943, 0.6643, 0.3333, 0.0, 0.6667, 9.934e-07, 0.6667, 0.03365, 0.3333, 0.03365, 0.3333, 0.03365, 0.6667, 0.03365, 0.6667, 0.06731, 0.3333, 0.06731, 0.3333, 0.06731, 0.6667, 0.06731, 0.6667, 0.101, 0.3333, 0.101, 0.3333, 0.101, 0.6667, 0.101, 0.6667, 0.1346, 0.3333, 0.1346, 0.3333, 0.1346, 0.6667, 0.1346, 0.6667, 0.1683, 0.3333, 0.1683, 0.3333, 0.1683, 0.6667, 0.1683, 0.6667, 0.2019, 0.3333, 0.2019, 0.3333, 0.2019, 0.6667, 0.2019, 0.6667, 0.2356, 0.3333, 0.2356, 0.3333, 0.2356, 0.6667, 0.2356, 0.6667, 0.2692, 0.3333, 0.2692, 0.3333, 0.2692, 0.6667, 0.2692, 0.6667, 0.3029, 0.3333, 0.3029, 3.477e-07, 0.3365, 0.3333, 0.3365, 0.3333, 0.3702, 2.484e-07, 0.3702, 2.484e-07, 0.3702, 0.3333, 0.3702, 0.3333, 0.4038, 1.788e-07, 0.4038, 1.788e-07, 0.4038, 0.3333, 0.4038, 0.3333, 0.4375, 9.934e-08, 0.4375, 9.934e-08, 0.4375, 0.3333, 0.4375, 0.3333, 0.4711, 3.974e-08, 0.4711, 3.974e-08, 0.4711, 0.3333, 0.4711, 0.3333, 0.5048, 1.987e-08, 0.5048, 1.987e-08, 0.5048, 0.3333, 0.5048, 0.3333, 0.5384, 0.0, 0.5384, 0.0, 0.5384, 0.3333, 0.5384, 0.3333, 0.5721, 1.987e-08, 0.5721, 1.987e-08, 0.5721, 0.3333, 0.5721, 0.3333, 0.6058, 1.987e-08, 0.6058, 1.987e-08, 0.6058, 0.3333, 0.6058, 0.3333, 0.6394, 6.954e-08, 0.6394, 3.676e-07, 0.0, 0.3333, 9.736e-07, 0.3333, 0.03365, 2.782e-07, 0.03365, 2.782e-07, 0.03365, 0.3333, 0.03365, 0.3333, 0.06731, 1.689e-07, 0.06731, 1.689e-07, 0.06731, 0.3333, 0.06731, 0.3333, 0.101, 1.192e-07, 0.101, 1.192e-07, 0.101, 0.3333, 0.101, 0.3333, 0.1346, 5.961e-08, 0.1346, 5.961e-08, 0.1346, 0.3333, 0.1346, 0.3333, 0.1683, 2.98e-08, 0.1683, 2.98e-08, 0.1683, 0.3333, 0.1683, 0.3333, 0.2019, 0.0, 0.2019, 0.0, 0.2019, 0.3333, 0.2019, 0.3333, 0.2356, 1.987e-08, 0.2356, 1.987e-08, 0.2356, 0.3333, 0.2356, 0.3333, 0.2692, 4.967e-08, 0.2692, 4.967e-08, 0.2692, 0.3333, 0.2692, 0.3333, 0.3029, 8.941e-08, 0.3029, 0.6667, 0.6731, 0.3333, 0.6731, 0.3333, 0.6394, 0.6667, 0.6394, 0.6667, 0.6394, 0.3333, 0.6394, 0.3333, 0.6058, 0.6667, 0.6058, 0.6667, 0.6058, 0.3333, 0.6058, 0.3333, 0.5721, 0.6667, 0.5721, 0.6667, 0.5721, 0.3333, 0.5721, 0.3333, 0.5384, 0.6667, 0.5384, 0.6667, 0.5384, 0.3333, 0.5384, 0.3333, 0.5048, 0.6667, 0.5048, 0.6667, 0.5048, 0.3333, 0.5048, 0.3333, 0.4711, 0.6667, 0.4711, 0.6667, 0.4711, 0.3333, 0.4711, 0.3333, 0.4375, 0.6667, 0.4375, 0.6667, 0.4375, 0.3333, 0.4375, 0.3333, 0.4038, 0.6667, 0.4038, 0.6667, 0.4038, 0.3333, 0.4038, 0.3333, 0.3702, 0.6667, 0.3702, 0.9943, 0.005729, 0.6724, 0.005791, 0.6667, 9.199e-05, 1.0, 0.0, 0.6724, 0.3277, 0.9943, 0.3276, 1.0, 0.3333, 0.6667, 0.3334, 0.6724, 0.005791, 0.6724, 0.3277, 0.6667, 0.3334, 0.6667, 9.199e-05, 0.9943, 0.3276, 0.9943, 0.005729, 1.0, 0.0, 1.0, 0.3333, 0.6724, 0.6641, 0.9943, 0.6643, 1.0, 0.67, 0.6667, 0.6699, 0.9943, 0.6643, 0.9943, 0.3423, 1.0, 0.3366, 1.0, 0.67, 0.6724, 0.3422, 0.6724, 0.6641, 0.6667, 0.6699, 0.6667, 0.3365, 0.9943, 0.3423, 0.6724, 0.3422, 0.6667, 0.3365, 1.0, 0.3366])
me_cube_003.materials.append(mat_material)
me_cube_003.use_remesh_preserve_volume = False
me_cube_003.use_remesh_preserve_attributes = False
me_cube_003.use_mirror_vertex_groups = False
me_cube_003.update()
me_cube_004 = bpy.data.meshes.new('Cube.004')
me_cube_004.from_pydata([(0.984, 1.019, 0.984), (0.984, 1.019, -0.984), (0.9786, -1.0, 0.9786), (0.9786, -1.0, -0.9786), (-0.984, 1.019, 0.984), (-0.984, 1.019, -0.984), (-0.9786, -1.0, 0.9786), (-0.9786, -1.0, -0.9786), (-1.0, 0.8173, -1.0), (-1.0, 0.6153, -1.0), (-1.0, 0.4134, -1.0), (-1.0, 0.2115, -1.0), (-1.0, 0.009586, -1.0), (-1.0, -0.1923, -1.0), (-1.0, -0.3942, -1.0), (-1.0, -0.5962, -1.0), (-1.0, -0.7981, -1.0), (1.0, 0.8173, 1.0), (1.0, 0.6153, 1.0), (1.0, 0.4134, 1.0), (1.0, 0.2115, 1.0), (1.0, 0.009586, 1.0), (1.0, -0.1923, 1.0), (1.0, -0.3942, 1.0), (1.0, -0.5962, 1.0), (1.0, -0.7981, 1.0), (-1.0, -0.7981, 1.0), (-1.0, -0.5962, 1.0), (-1.0, -0.3942, 1.0), (-1.0, -0.1923, 1.0), (-1.0, 0.009586, 1.0), (-1.0, 0.2115, 1.0), (-1.0, 0.4134, 1.0), (-1.0, 0.6153, 1.0), (-1.0, 0.8173, 1.0), (1.0, -0.7981, -1.0), (1.0, -0.5962, -1.0), (1.0, -0.3942, -1.0), (1.0, -0.1923, -1.0), (1.0, 0.009586, -1.0), (1.0, 0.2115, -1.0), (1.0, 0.4134, -1.0), (1.0, 0.6153, -1.0), (1.0, 0.8173, -1.0), (1.0, 1.019, -1.0), (-1.0, 1.019, -1.0), (1.0, 1.019, 1.0), (-1.0, 1.019, 1.0), (-1.0, -1.0, -1.0), (-1.0, -1.0, 1.0), (1.0, -1.0, 1.0), (1.0, -1.0, -1.0)], [], [(25, 26, 49, 50), (3, 2, 6, 7), (8, 34, 47, 45), (16, 35, 51, 48), (35, 25, 50, 51), (5, 4, 0, 1), (44, 46, 17, 43), (43, 17, 18, 42), (42, 18, 19, 41), (41, 19, 20, 40), (40, 20, 21, 39), (39, 21, 22, 38), (38, 22, 23, 37), (37, 23, 24, 36), (36, 24, 25, 35), (45, 44, 43, 8), (8, 43, 42, 9), (9, 42, 41, 10), (10, 41, 40, 11), (11, 40, 39, 12), (12, 39, 38, 13), (13, 38, 37, 14), (14, 37, 36, 15), (15, 36, 35, 16), (48, 49, 26, 16), (16, 26, 27, 15), (15, 27, 28, 14), (14, 28, 29, 13), (13, 29, 30, 12), (12, 30, 31, 11), (11, 31, 32, 10), (10, 32, 33, 9), (9, 33, 34, 8), (46, 47, 34, 17), (17, 34, 33, 18), (18, 33, 32, 19), (19, 32, 31, 20), (20, 31, 30, 21), (21, 30, 29, 22), (22, 29, 28, 23), (23, 28, 27, 24), (24, 27, 26, 25), (5, 1, 44, 45), (1, 0, 46, 44), (4, 5, 45, 47), (0, 4, 47, 46), (7, 6, 49, 48), (2, 3, 51, 50), (6, 2, 50, 49), (3, 7, 48, 51)])
_uv = me_cube_004.uv_layers.new(name='UVMap')
_uv.uv.foreach_set('vector', [0.3335, 0.6392, 0.6665, 0.6392, 0.6665, 0.6729, 0.3335, 0.6729, 0.9941, 0.3425, 0.9941, 0.664, 0.6726, 0.6639, 0.6726, 0.3424, 0.0002005, 0.3027, 0.3331, 0.3027, 0.3331, 0.3363, 0.0002005, 0.3363, 0.0002005, 0.6392, 0.3331, 0.6392, 0.3331, 0.6729, 0.0002005, 0.6729, 0.3335, 0.3027, 0.6665, 0.3027, 0.6665, 0.3363, 0.3335, 0.3363, 0.6726, 0.005995, 0.9941, 0.005924, 0.9941, 0.3274, 0.6726, 0.3275, 0.3335, 0.0002004, 0.6665, 0.0002014, 0.6665, 0.03381, 0.3335, 0.03381, 0.3335, 0.03381, 0.6665, 0.03381, 0.6665, 0.06743, 0.3335, 0.06743, 0.3335, 0.06743, 0.6665, 0.06743, 0.6665, 0.101, 0.3335, 0.101, 0.3335, 0.101, 0.6665, 0.101, 0.6665, 0.1347, 0.3335, 0.1347, 0.3335, 0.1347, 0.6665, 0.1347, 0.6665, 0.1683, 0.3335, 0.1683, 0.3335, 0.1683, 0.6665, 0.1683, 0.6665, 0.2019, 0.3335, 0.2019, 0.3335, 0.2019, 0.6665, 0.2019, 0.6665, 0.2355, 0.3335, 0.2355, 0.3335, 0.2355, 0.6665, 0.2355, 0.6665, 0.2691, 0.3335, 0.2691, 0.3335, 0.2691, 0.6665, 0.2691, 0.6665, 0.3027, 0.3335, 0.3027, 0.0002008, 0.3367, 0.3331, 0.3367, 0.3331, 0.3703, 0.0002006, 0.3703, 0.0002006, 0.3703, 0.3331, 0.3703, 0.3331, 0.404, 0.0002006, 0.404, 0.0002006, 0.404, 0.3331, 0.404, 0.3331, 0.4376, 0.0002005, 0.4376, 0.0002005, 0.4376, 0.3331, 0.4376, 0.3331, 0.4712, 0.0002004, 0.4712, 0.0002004, 0.4712, 0.3331, 0.4712, 0.3331, 0.5048, 0.0002004, 0.5048, 0.0002004, 0.5048, 0.3331, 0.5048, 0.3331, 0.5384, 0.0002004, 0.5384, 0.0002004, 0.5384, 0.3331, 0.5384, 0.3331, 0.572, 0.0002004, 0.572, 0.0002004, 0.572, 0.3331, 0.572, 0.3331, 0.6056, 0.0002004, 0.6056, 0.0002004, 0.6056, 0.3331, 0.6056, 0.3331, 0.6392, 0.0002005, 0.6392, 0.0002008, 0.0002004, 0.3331, 0.0002014, 0.3331, 0.03381, 0.0002007, 0.03381, 0.0002007, 0.03381, 0.3331, 0.03381, 0.3331, 0.06743, 0.0002006, 0.06743, 0.0002006, 0.06743, 0.3331, 0.06743, 0.3331, 0.101, 0.0002005, 0.101, 0.0002005, 0.101, 0.3331, 0.101, 0.3331, 0.1347, 0.0002005, 0.1347, 0.0002005, 0.1347, 0.3331, 0.1347, 0.3331, 0.1683, 0.0002004, 0.1683, 0.0002004, 0.1683, 0.3331, 0.1683, 0.3331, 0.2019, 0.0002004, 0.2019, 0.0002004, 0.2019, 0.3331, 0.2019, 0.3331, 0.2355, 0.0002004, 0.2355, 0.0002004, 0.2355, 0.3331, 0.2355, 0.3331, 0.2691, 0.0002005, 0.2691, 0.0002005, 0.2691, 0.3331, 0.2691, 0.3331, 0.3027, 0.0002005, 0.3027, 0.3335, 0.3367, 0.6665, 0.3367, 0.6665, 0.3703, 0.3335, 0.3703, 0.3335, 0.3703, 0.6665, 0.3703, 0.6665, 0.404, 0.3335, 0.404, 0.3335, 0.404, 0.6665, 0.404, 0.6665, 0.4376, 0.3335, 0.4376, 0.3335, 0.4376, 0.6665, 0.4376, 0.6665, 0.4712, 0.3335, 0.4712, 0.3335, 0.4712, 0.6665, 0.4712, 0.6665, 0.5048, 0.3335, 0.5048, 0.3335, 0.5048, 0.6665, 0.5048, 0.6665, 0.5384, 0.3335, 0.5384, 0.3335, 0.5384, 0.6665, 0.5384, 0.6665, 0.572, 0.3335, 0.572, 0.3335, 0.572, 0.6665, 0.572, 0.6665, 0.6056, 0.3335, 0.6056, 0.3335, 0.6056, 0.6665, 0.6056, 0.6665, 0.6392, 0.3335, 0.6392, 0.6726, 0.005995, 0.6726, 0.3275, 0.6669, 0.3332, 0.6669, 0.0003065, 0.6726, 0.3275, 0.9941, 0.3274, 0.9998, 0.3331, 0.6669, 0.3332, 0.9941, 0.005924, 0.6726, 0.005995, 0.6669, 0.0003065, 0.9998, 0.0002004, 0.9941, 0.3274, 0.9941, 0.005924, 0.9998, 0.0002004, 0.9998, 0.3331, 0.6726, 0.3424, 0.6726, 0.6639, 0.6669, 0.6697, 0.6669, 0.3367, 0.9941, 0.664, 0.9941, 0.3425, 0.9998, 0.3368, 0.9998, 0.6697, 0.6726, 0.6639, 0.9941, 0.664, 0.9998, 0.6697, 0.6669, 0.6697, 0.9941, 0.3425, 0.6726, 0.3424, 0.6669, 0.3367, 0.9998, 0.3368])
me_cube_004.materials.append(mat_material)
me_cube_004.use_remesh_preserve_volume = False
me_cube_004.use_remesh_preserve_attributes = False
me_cube_004.use_mirror_vertex_groups = False
me_cube_004.update()
me_cube_010 = bpy.data.meshes.new('Cube.010')
me_cube_010.from_pydata([(-0.9035, -0.943, -0.943), (-0.9035, -0.943, 0.943), (-0.9035, 0.943, -0.943), (-0.9035, 0.943, 0.943), (0.8811, -0.9719, -0.9719), (0.8811, -0.9719, 0.9719), (0.8811, 0.9719, -0.9719), (0.8811, 0.9719, 0.9719), (0.5577, 1.0, -1.0), (0.2995, 1.0, -1.0), (-0.3032, 1.0, -1.0), (-0.534, 1.0, -1.0), (-0.4844, 1.0, 1.0), (-0.2455, 1.0, 1.0), (0.2435, 1.0, 1.0), (0.5004, 1.0, 1.0), (-0.534, -1.0, -1.0), (-0.3032, -1.0, -1.0), (0.2995, -1.0, -1.0), (0.5577, -1.0, -1.0), (0.5004, -1.0, 1.0), (0.2435, -1.0, 1.0), (-0.2455, -1.0, 1.0), (-0.4844, -1.0, 1.0), (-0.6572, 1.0, -1.0), (-0.7803, 1.0, -1.0), (-0.6241, -1.0, 1.0), (-0.7638, -1.0, 1.0), (-0.7638, 1.0, 1.0), (-0.6241, 1.0, 1.0), (-0.7803, -1.0, -1.0), (-0.6572, -1.0, -1.0), (0.09376, 1.0, -1.0), (-0.1072, 1.0, -1.0), (-0.08643, 1.0, 1.0), (0.07657, 1.0, 1.0), (-0.1072, -1.0, -1.0), (0.09376, -1.0, -1.0), (0.07657, -1.0, 1.0), (-0.08643, -1.0, 1.0), (0.6261, 1.0, 1.0), (0.753, 1.0, 1.0), (0.6645, -1.0, -1.0), (0.7723, -1.0, -1.0), (0.7723, 1.0, -1.0), (0.6645, 1.0, -1.0), (0.753, -1.0, 1.0), (0.6261, -1.0, 1.0), (-0.9035, 1.0, -1.0), (-0.9035, -1.0, -1.0), (-0.9035, -1.0, 1.0), (-0.9035, 1.0, 1.0), (0.8811, 1.0, 1.0), (0.8811, 1.0, -1.0), (0.8811, -1.0, -1.0), (0.8811, -1.0, 1.0)], [], [(0, 1, 3, 2), (44, 41, 52, 53), (6, 7, 5, 4), (30, 27, 50, 49), (44, 53, 54, 43), (28, 51, 50, 27), (40, 15, 20, 47), (13, 10, 17, 22), (34, 13, 22, 39), (9, 14, 21, 18), (24, 11, 16, 31), (8, 15, 20, 19), (32, 9, 18, 37), (11, 12, 23, 16), (42, 47, 20, 19), (19, 20, 21, 18), (36, 39, 22, 17), (17, 22, 23, 16), (24, 29, 12, 11), (11, 12, 13, 10), (32, 35, 14, 9), (9, 14, 15, 8), (48, 51, 28, 25), (25, 28, 29, 24), (48, 25, 30, 49), (25, 24, 31, 30), (12, 29, 26, 23), (29, 28, 27, 26), (16, 23, 26, 31), (31, 26, 27, 30), (10, 13, 34, 33), (33, 34, 35, 32), (18, 21, 38, 37), (37, 38, 39, 36), (10, 33, 36, 17), (33, 32, 37, 36), (14, 35, 38, 21), (35, 34, 39, 38), (54, 55, 46, 43), (43, 46, 47, 42), (52, 41, 46, 55), (41, 40, 47, 46), (8, 45, 42, 19), (45, 44, 43, 42), (8, 15, 40, 45), (45, 40, 41, 44), (0, 2, 48, 49), (1, 0, 49, 50), (3, 1, 50, 51), (2, 3, 51, 48), (7, 6, 53, 52), (6, 4, 54, 53), (5, 7, 52, 55), (4, 5, 55, 54)])
_uv = me_cube_010.uv_layers.new(name='UVMap')
_uv.uv.foreach_set('vector', [0.9399, 0.3073, 0.6416, 0.3073, 0.6416, 0.00902, 0.9399, 0.00902, 0.6498, 0.6326, 0.6529, 0.9489, 0.6326, 0.9489, 0.6326, 0.6326, 0.3119, 0.6282, 0.004441, 0.6282, 0.004441, 0.3208, 0.3119, 0.3208, 0.01948, 0.6326, 0.02209, 0.9489, 0.0, 0.9489, 0.0, 0.6326, 0.9828, 0.3163, 1.0, 0.3163, 1.0, 0.6326, 0.9828, 0.6326, 0.5331, 0.6327, 0.5552, 0.6327, 0.5552, 0.949, 0.5331, 0.949, 0.5956, 0.6327, 0.6154, 0.6327, 0.6154, 0.949, 0.5956, 0.949, 0.0, 0.3163, 0.0, 0.0, 0.3163, 0.0, 0.3163, 0.3163, 0.4638, 0.6327, 0.489, 0.6327, 0.489, 0.949, 0.4638, 0.949, 0.6326, 0.3163, 0.6326, 0.6327, 0.3163, 0.6327, 0.3163, 0.3163, 0.9538, 0.6326, 0.9733, 0.6326, 0.9733, 0.9489, 0.9538, 0.9489, 0.6326, 0.0, 0.6326, 0.3163, 0.3163, 0.3163, 0.3163, 0.0, 0.3791, 0.6327, 0.4116, 0.6327, 0.4116, 0.949, 0.3791, 0.949, 0.9489, 0.6326, 0.6326, 0.6326, 0.6326, 0.3163, 0.9489, 0.3163, 0.248, 0.6326, 0.2419, 0.9489, 0.222, 0.9489, 0.2311, 0.6326, 0.2311, 0.6326, 0.222, 0.9489, 0.1814, 0.9489, 0.1903, 0.6326, 0.1259, 0.6326, 0.1292, 0.9489, 0.1041, 0.9489, 0.09493, 0.6326, 0.09493, 0.6326, 0.1041, 0.9489, 0.06628, 0.9489, 0.05843, 0.6326, 0.8759, 0.6326, 0.8706, 0.9489, 0.8486, 0.9489, 0.8564, 0.6326, 0.8564, 0.6326, 0.8486, 0.9489, 0.8108, 0.9489, 0.8199, 0.6326, 0.7571, 0.6326, 0.7598, 0.9489, 0.7334, 0.9489, 0.7246, 0.6326, 0.7246, 0.6326, 0.7334, 0.9489, 0.6928, 0.9489, 0.6837, 0.6326, 0.9148, 0.6326, 0.9148, 0.9489, 0.8927, 0.9489, 0.8954, 0.6326, 0.8954, 0.6326, 0.8927, 0.9489, 0.8706, 0.9489, 0.8759, 0.6326, 0.9148, 0.6326, 0.9343, 0.6326, 0.9343, 0.9489, 0.9148, 0.9489, 0.9343, 0.6326, 0.9538, 0.6326, 0.9538, 0.9489, 0.9343, 0.9489, 0.489, 0.6327, 0.5111, 0.6327, 0.5111, 0.949, 0.489, 0.949, 0.5111, 0.6327, 0.5331, 0.6327, 0.5331, 0.949, 0.5111, 0.949, 0.05843, 0.6326, 0.06628, 0.9489, 0.04418, 0.9489, 0.03895, 0.6326, 0.03895, 0.6326, 0.04418, 0.9489, 0.02209, 0.9489, 0.01948, 0.6326, 0.8199, 0.6326, 0.8108, 0.9489, 0.7856, 0.9489, 0.7889, 0.6326, 0.7889, 0.6326, 0.7856, 0.9489, 0.7598, 0.9489, 0.7571, 0.6326, 0.1903, 0.6326, 0.1814, 0.9489, 0.155, 0.9489, 0.1577, 0.6326, 0.1577, 0.6326, 0.155, 0.9489, 0.1292, 0.9489, 0.1259, 0.6326, 0.3163, 0.6327, 0.3473, 0.6327, 0.3473, 0.949, 0.3163, 0.949, 0.3473, 0.6327, 0.3791, 0.6327, 0.3791, 0.949, 0.3473, 0.949, 0.4116, 0.6327, 0.438, 0.6327, 0.438, 0.949, 0.4116, 0.949, 0.438, 0.6327, 0.4638, 0.6327, 0.4638, 0.949, 0.438, 0.949, 0.2822, 0.6326, 0.2822, 0.9489, 0.262, 0.9489, 0.265, 0.6326, 0.265, 0.6326, 0.262, 0.9489, 0.2419, 0.9489, 0.248, 0.6326, 0.5552, 0.6327, 0.5755, 0.6327, 0.5755, 0.949, 0.5552, 0.949, 0.5755, 0.6327, 0.5956, 0.6327, 0.5956, 0.949, 0.5755, 0.949, 0.9489, 0.3163, 0.9658, 0.3163, 0.9658, 0.6326, 0.9489, 0.6326, 0.9658, 0.3163, 0.9828, 0.3163, 0.9828, 0.6326, 0.9658, 0.6326, 0.6837, 0.6326, 0.6928, 0.9489, 0.6729, 0.9489, 0.6668, 0.6326, 0.6668, 0.6326, 0.6729, 0.9489, 0.6529, 0.9489, 0.6498, 0.6326, 0.9399, 0.3073, 0.9399, 0.00902, 0.9489, 0.0, 0.9489, 0.3163, 0.6416, 0.3073, 0.9399, 0.3073, 0.9489, 0.3163, 0.6326, 0.3163, 0.6416, 0.00902, 0.6416, 0.3073, 0.6326, 0.3163, 0.6326, 0.0, 0.9399, 0.00902, 0.6416, 0.00902, 0.6326, 0.0, 0.9489, 0.0, 0.004441, 0.6282, 0.3119, 0.6282, 0.3163, 0.6326, 0.0, 0.6326, 0.3119, 0.6282, 0.3119, 0.3208, 0.3163, 0.3163, 0.3163, 0.6326, 0.004441, 0.3208, 0.004441, 0.6282, 0.0, 0.6326, 0.0, 0.3163, 0.3119, 0.3208, 0.004441, 0.3208, 0.0, 0.3163, 0.3163, 0.3163])
me_cube_010.use_remesh_fix_poles = True
me_cube_010.use_remesh_preserve_attributes = False
me_cube_010.update()
me_cube_022 = bpy.data.meshes.new('Cube.022')
me_cube_022.from_pydata([(-0.9035, -0.943, -0.943), (-0.9035, -0.943, 0.943), (-0.9035, 0.943, -0.943), (-0.9035, 0.943, 0.943), (0.8811, -0.9719, -0.9719), (0.8811, -0.9719, 0.9719), (0.8811, 0.9719, -0.9719), (0.8811, 0.9719, 0.9719), (0.5577, 1.0, -1.0), (0.2995, 1.0, -1.0), (-0.3032, 1.0, -1.0), (-0.534, 1.0, -1.0), (-0.4844, 1.0, 1.0), (-0.2455, 1.0, 1.0), (0.2435, 1.0, 1.0), (0.5004, 1.0, 1.0), (-0.534, -1.0, -1.0), (-0.3032, -1.0, -1.0), (0.2995, -1.0, -1.0), (0.5577, -1.0, -1.0), (0.5004, -1.0, 1.0), (0.2435, -1.0, 1.0), (-0.2455, -1.0, 1.0), (-0.4844, -1.0, 1.0), (-0.6572, 1.0, -1.0), (-0.7803, 1.0, -1.0), (-0.6241, -1.0, 1.0), (-0.7638, -1.0, 1.0), (-0.7638, 1.0, 1.0), (-0.6241, 1.0, 1.0), (-0.7803, -1.0, -1.0), (-0.6572, -1.0, -1.0), (0.09376, 1.0, -1.0), (-0.1072, 1.0, -1.0), (-0.08643, 1.0, 1.0), (0.07657, 1.0, 1.0), (-0.1072, -1.0, -1.0), (0.09376, -1.0, -1.0), (0.07657, -1.0, 1.0), (-0.08643, -1.0, 1.0), (0.6261, 1.0, 1.0), (0.753, 1.0, 1.0), (0.6645, -1.0, -1.0), (0.7723, -1.0, -1.0), (0.7723, 1.0, -1.0), (0.6645, 1.0, -1.0), (0.753, -1.0, 1.0), (0.6261, -1.0, 1.0), (-0.9035, 1.0, -1.0), (-0.9035, -1.0, -1.0), (-0.9035, -1.0, 1.0), (-0.9035, 1.0, 1.0), (0.8811, 1.0, 1.0), (0.8811, 1.0, -1.0), (0.8811, -1.0, -1.0), (0.8811, -1.0, 1.0)], [], [(0, 1, 3, 2), (44, 41, 52, 53), (6, 7, 5, 4), (30, 27, 50, 49), (44, 53, 54, 43), (28, 51, 50, 27), (40, 15, 20, 47), (13, 10, 17, 22), (34, 13, 22, 39), (9, 14, 21, 18), (24, 11, 16, 31), (8, 15, 20, 19), (32, 9, 18, 37), (11, 12, 23, 16), (42, 47, 20, 19), (19, 20, 21, 18), (36, 39, 22, 17), (17, 22, 23, 16), (24, 29, 12, 11), (11, 12, 13, 10), (32, 35, 14, 9), (9, 14, 15, 8), (48, 51, 28, 25), (25, 28, 29, 24), (48, 25, 30, 49), (25, 24, 31, 30), (12, 29, 26, 23), (29, 28, 27, 26), (16, 23, 26, 31), (31, 26, 27, 30), (10, 13, 34, 33), (33, 34, 35, 32), (18, 21, 38, 37), (37, 38, 39, 36), (10, 33, 36, 17), (33, 32, 37, 36), (14, 35, 38, 21), (35, 34, 39, 38), (54, 55, 46, 43), (43, 46, 47, 42), (52, 41, 46, 55), (41, 40, 47, 46), (8, 45, 42, 19), (45, 44, 43, 42), (8, 15, 40, 45), (45, 40, 41, 44), (0, 2, 48, 49), (1, 0, 49, 50), (3, 1, 50, 51), (2, 3, 51, 48), (7, 6, 53, 52), (6, 4, 54, 53), (5, 7, 52, 55), (4, 5, 55, 54)])
_uv = me_cube_022.uv_layers.new(name='UVMap')
_uv.uv.foreach_set('vector', [0.9147, 0.6245, 0.9147, 0.9148, 0.6245, 0.9148, 0.6245, 0.6245, 0.6158, 0.1649, 0.9236, 0.162, 0.9236, 0.1817, 0.6158, 0.1817, 0.9182, 0.3132, 0.9182, 0.6104, 0.6209, 0.6104, 0.621, 0.3131, 0.9236, 0.01896, 0.6158, 0.0215, 0.6158, 0.0, 0.9236, 1.835e-08, 0.9236, 0.2716, 0.9236, 0.2883, 0.6158, 0.2883, 0.6158, 0.2716, 9.174e-09, 0.8054, 0.0, 0.7839, 0.3078, 0.7839, 0.3078, 0.8054, 9.174e-09, 0.8678, 9.174e-09, 0.8484, 0.3078, 0.8484, 0.3078, 0.8678, 0.0, 0.308, 7.339e-08, 0.0, 0.3078, 7.339e-08, 0.3078, 0.308, 1.835e-08, 0.7332, 3.67e-08, 0.7087, 0.3078, 0.7087, 0.3078, 0.7332, 0.6157, 0.3078, 0.6157, 0.6158, 0.3078, 0.6158, 0.3078, 0.3078, 0.9236, 0.2196, 0.9236, 0.2386, 0.6158, 0.2386, 0.6158, 0.2196, 0.6158, 0.3078, 0.3078, 0.3078, 0.3078, 0.0, 0.6158, 1.009e-07, 0.6157, 0.6769, 0.6157, 0.7086, 0.3078, 0.7086, 0.3078, 0.6769, 0.0, 0.6159, 1.835e-08, 0.308, 0.3078, 0.308, 0.3078, 0.6159, 0.9236, 0.08977, 0.6158, 0.08386, 0.6158, 0.0645, 0.9236, 0.07333, 0.9235, 0.6169, 0.9237, 0.3089, 0.9632, 0.3078, 0.9632, 0.6158, 0.3078, 0.6461, 0.0, 0.6493, 9.174e-09, 0.6248, 0.3078, 0.6159, 0.9645, 0.6158, 0.9632, 0.3078, 1.0, 0.3087, 1.0, 0.6167, 0.6157, 0.8279, 0.3078, 0.8228, 0.3078, 0.8013, 0.6157, 0.809, 1.0, 0.6169, 1.0, 0.9248, 0.9632, 0.9257, 0.9645, 0.6178, 0.6157, 0.7402, 0.3078, 0.7429, 0.3078, 0.7172, 0.6157, 0.7086, 0.9632, 0.618, 0.9632, 0.926, 0.9237, 0.9249, 0.9235, 0.6169, 0.6157, 0.8658, 0.3078, 0.8658, 0.3078, 0.8443, 0.6157, 0.8469, 0.6157, 0.8469, 0.3078, 0.8443, 0.3078, 0.8228, 0.6157, 0.8279, 0.9236, 0.1817, 0.9236, 0.2006, 0.6158, 0.2006, 0.6158, 0.1817, 0.9236, 0.2006, 0.9236, 0.2196, 0.6158, 0.2196, 0.6158, 0.2006, 0.0, 0.8484, 0.0, 0.8269, 0.3078, 0.8269, 0.3078, 0.8484, 0.0, 0.8269, 9.174e-09, 0.8054, 0.3078, 0.8054, 0.3078, 0.8269, 0.9236, 0.05687, 0.6158, 0.0645, 0.6158, 0.043, 0.9236, 0.03791, 0.9236, 0.03791, 0.6158, 0.043, 0.6158, 0.0215, 0.9236, 0.01896, 0.6157, 0.8013, 0.3078, 0.7925, 0.3078, 0.768, 0.6157, 0.7712, 0.6157, 0.7712, 0.3078, 0.768, 0.3078, 0.7429, 0.6157, 0.7402, 0.3078, 0.7087, 1.835e-08, 0.7, 9.174e-09, 0.6744, 0.3078, 0.677, 0.3078, 0.677, 9.174e-09, 0.6744, 0.0, 0.6493, 0.3078, 0.6461, 0.6157, 0.6158, 0.6157, 0.646, 0.3078, 0.646, 0.3078, 0.6158, 0.6157, 0.646, 0.6157, 0.6769, 0.3078, 0.6769, 0.3078, 0.646, 0.0, 0.7839, 1.835e-08, 0.7582, 0.3078, 0.7582, 0.3078, 0.7839, 1.835e-08, 0.7582, 1.835e-08, 0.7332, 0.3078, 0.7332, 0.3078, 0.7582, 0.9236, 0.1231, 0.6158, 0.1231, 0.6158, 0.1034, 0.9236, 0.1064, 0.9236, 0.1064, 0.6158, 0.1034, 0.6158, 0.08386, 0.9236, 0.08977, 0.0, 0.907, 9.174e-09, 0.8873, 0.3078, 0.8873, 0.3078, 0.907, 9.174e-09, 0.8873, 9.174e-09, 0.8678, 0.3078, 0.8678, 0.3078, 0.8873, 0.9236, 0.2386, 0.9236, 0.255, 0.6158, 0.255, 0.6158, 0.2386, 0.9236, 0.255, 0.9236, 0.2716, 0.6158, 0.2716, 0.6158, 0.255, 0.6158, 0.1319, 0.9236, 0.1231, 0.9236, 0.1424, 0.6158, 0.1484, 0.6158, 0.1484, 0.9236, 0.1424, 0.9236, 0.162, 0.6158, 0.1649, 0.9147, 0.6245, 0.6245, 0.6245, 0.6157, 0.6157, 0.9235, 0.6157, 0.9147, 0.9148, 0.9147, 0.6245, 0.9235, 0.6157, 0.9235, 0.9235, 0.6245, 0.9148, 0.9147, 0.9148, 0.9235, 0.9235, 0.6157, 0.9235, 0.6245, 0.6245, 0.6245, 0.9148, 0.6157, 0.9235, 0.6157, 0.6157, 0.9182, 0.6104, 0.9182, 0.3132, 0.9235, 0.3079, 0.9235, 0.6157, 0.9182, 0.3132, 0.621, 0.3131, 0.6157, 0.3078, 0.9235, 0.3079, 0.6209, 0.6104, 0.9182, 0.6104, 0.9235, 0.6157, 0.6157, 0.6157, 0.621, 0.3131, 0.6209, 0.6104, 0.6157, 0.6157, 0.6157, 0.3078])
me_cube_022.use_remesh_fix_poles = True
me_cube_022.use_remesh_preserve_attributes = False
me_cube_022.update()

# ---- objects
ob_light = bpy.data.objects.new('Light', light_light)
ob_camera = bpy.data.objects.new('Camera', cam_camera)
ob_patas = bpy.data.objects.new('Patas', me_cube_005)
ob_une_patas2 = bpy.data.objects.new('Une Patas2', me_cube_007)
ob_travesal = bpy.data.objects.new('travesal', me_cube_008)
ob_une_patas2_001 = bpy.data.objects.new('Une Patas2.001', me_cube_006)
ob_tachuelas = bpy.data.objects.new('tachuelas', me_cube_012)
ob_tachuelas2 = bpy.data.objects.new('tachuelas2', me_cube_013)
ob_tachuelas3 = bpy.data.objects.new('tachuelas3', me_cube_014)
ob_tachuelas4 = bpy.data.objects.new('tachuelas4', me_cube_015)
ob_tachuelas5 = bpy.data.objects.new('tachuelas5', me_cube_016)
ob_tachuelas6 = bpy.data.objects.new('tachuelas6', me_cube_017)
ob_tachuelas7 = bpy.data.objects.new('tachuelas7', me_cube_018)
ob_tachuelas8 = bpy.data.objects.new('tachuelas8', me_cube_019)
ob_tachuelas9 = bpy.data.objects.new('tachuelas9', me_cube_020)
ob_tachuelas10 = bpy.data.objects.new('tachuelas10', me_cube_021)
ob_tablonmesa = bpy.data.objects.new('tablonMesa', me_cube)
ob_tablonmesa2 = bpy.data.objects.new('tablonMesa2', me_cube_001)
ob_tablonmesa3 = bpy.data.objects.new('tablonMesa3', me_cube_002)
ob_tablonmesa4 = bpy.data.objects.new('tablonMesa4', me_cube_003)
ob_tablonmesa5 = bpy.data.objects.new('tablonMesa5', me_cube_004)
ob_tablerosujetar = bpy.data.objects.new('TableroSujetar', me_cube_010)
ob_tablerosujetar_001 = bpy.data.objects.new('TableroSujetar.001', me_cube_022)

# ---- transforms, parenting, visibility, modifiers, constraints
ob_light.location = (2.868, 1.005, 9.578)
ob_light.rotation_euler = (0.6503, 0.05522, 1.866)
ob_light.lock_rotations_4d = False
ob_light.empty_display_type = 'ARROWS'
ob_light.color = (0.0, 0.0, 0.0, 0.0)
ob_light.lineart.crease_threshold = 0.0
ob_camera.location = (7.359, -6.926, 4.958)
ob_camera.rotation_euler = (1.109, 0.0, 0.8149)
ob_camera.lock_rotations_4d = False
ob_camera.empty_display_type = 'ARROWS'
ob_camera.color = (0.0, 0.0, 0.0, 0.0)
ob_camera.display_type = 'WIRE'
ob_camera.lineart.crease_threshold = 0.0
ob_patas.location = (-2.146, -0.02365, 7.96)
ob_patas.rotation_euler = (-1.569, -0.0, 0.0)
ob_patas.scale = (0.5901, 7.964, 0.306)
ob_patas.lock_rotations_4d = False
ob_patas.empty_display_type = 'ARROWS'
ob_patas.lineart.crease_threshold = 0.0
ob_une_patas2.location = (-0.02294, -6.608, 0.8588)
ob_une_patas2.scale = (-1.734, 0.298, 0.3147)
ob_travesal.location = (-0.01357, 0.1621, 0.8709)
ob_travesal.scale = (0.3432, 7.644, 0.1933)
ob_travesal.lock_rotations_4d = False
ob_travesal.empty_display_type = 'ARROWS'
ob_travesal.lineart.crease_threshold = 0.0
ob_une_patas2_001.location = (-0.02294, 6.989, 0.8588)
ob_une_patas2_001.rotation_euler = (-3.142, -0.0, 0.0)
ob_une_patas2_001.scale = (-1.734, 0.298, 0.3147)
ob_tachuelas.location = (-2.281, 6.99, 4.11)
ob_tachuelas.scale = (0.1355, 0.1355, 0.1355)
ob_tachuelas2.location = (-1.182, 6.99, 4.11)
ob_tachuelas2.scale = (0.1355, 0.1355, 0.1355)
ob_tachuelas3.location = (0.01185, 6.99, 4.11)
ob_tachuelas3.scale = (0.1355, 0.1355, 0.1355)
ob_tachuelas4.location = (1.211, 6.99, 4.11)
ob_tachuelas4.scale = (0.1355, 0.1355, 0.1355)
ob_tachuelas5.location = (2.336, 6.99, 4.11)
ob_tachuelas5.scale = (0.1355, 0.1355, 0.1355)
ob_tachuelas6.location = (-2.281, -6.592, 4.11)
ob_tachuelas6.scale = (0.1355, 0.1355, 0.1355)
ob_tachuelas7.location = (-1.182, -6.592, 4.11)
ob_tachuelas7.scale = (0.1355, 0.1355, 0.1355)
ob_tachuelas8.location = (0.01185, -6.592, 4.11)
ob_tachuelas8.scale = (0.1355, 0.1355, 0.1355)
ob_tachuelas9.location = (1.211, -6.592, 4.11)
ob_tachuelas9.scale = (0.1355, 0.1355, 0.1355)
ob_tachuelas10.location = (2.336, -6.592, 4.11)
ob_tachuelas10.scale = (0.1355, 0.1355, 0.1355)
ob_tablonmesa.location = (-1.207, 6.25e-05, 3.674)
ob_tablonmesa.scale = (0.5901, 7.964, 0.306)
ob_tablonmesa.lock_rotations_4d = False
ob_tablonmesa.empty_display_type = 'ARROWS'
ob_tablonmesa.lineart.crease_threshold = 0.0
ob_tablonmesa2.location = (-2.399, -0.02365, 3.674)
ob_tablonmesa2.scale = (0.5901, 7.964, 0.306)
ob_tablonmesa2.lock_rotations_4d = False
ob_tablonmesa2.empty_display_type = 'ARROWS'
ob_tablonmesa2.lineart.crease_threshold = 0.0
ob_tablonmesa3.location = (-0.01357, 0.003539, 3.674)
ob_tablonmesa3.scale = (0.5901, 7.964, 0.306)
ob_tablonmesa3.lock_rotations_4d = False
ob_tablonmesa3.empty_display_type = 'ARROWS'
ob_tablonmesa3.lineart.crease_threshold = 0.0
ob_tablonmesa4.location = (1.181, 0.003539, 3.674)
ob_tablonmesa4.scale = (0.5901, 7.964, 0.306)
ob_tablonmesa4.lock_rotations_4d = False
ob_tablonmesa4.empty_display_type = 'ARROWS'
ob_tablonmesa4.lineart.crease_threshold = 0.0
ob_tablonmesa5.location = (2.373, 0.003539, 3.674)
ob_tablonmesa5.scale = (0.5901, 7.964, 0.306)
ob_tablonmesa5.lock_rotations_4d = False
ob_tablonmesa5.empty_display_type = 'ARROWS'
ob_tablonmesa5.lineart.crease_threshold = 0.0
ob_tablerosujetar.location = (-0.009115, -6.59, 3.136)
ob_tablerosujetar.scale = (2.924, 0.3511, 0.2731)
ob_tablerosujetar_001.location = (-0.009115, 6.992, 3.136)
ob_tablerosujetar_001.scale = (2.924, 0.3511, 0.2731)

# ---- collection membership
col_lucescamara.objects.link(ob_light)
col_lucescamara.objects.link(ob_camera)
col_patas.objects.link(ob_patas)
col_patas.objects.link(ob_une_patas2)
col_patas.objects.link(ob_travesal)
col_patas.objects.link(ob_une_patas2_001)
col_tachuelas.objects.link(ob_tachuelas)
col_tachuelas.objects.link(ob_tachuelas2)
col_tachuelas.objects.link(ob_tachuelas3)
col_tachuelas.objects.link(ob_tachuelas4)
col_tachuelas.objects.link(ob_tachuelas5)
col_tachuelas.objects.link(ob_tachuelas6)
col_tachuelas.objects.link(ob_tachuelas7)
col_tachuelas.objects.link(ob_tachuelas8)
col_tachuelas.objects.link(ob_tachuelas9)
col_tachuelas.objects.link(ob_tachuelas10)
col_tablonesmesa.objects.link(ob_tablonmesa)
col_tablonesmesa.objects.link(ob_tablonmesa2)
col_tablonesmesa.objects.link(ob_tablonmesa3)
col_tablonesmesa.objects.link(ob_tablonmesa4)
col_tablonesmesa.objects.link(ob_tablonmesa5)
col_sujecciontablero.objects.link(ob_tablerosujetar)
col_sujecciontablero.objects.link(ob_tablerosujetar_001)

# ---- scene / render settings (as saved in the file)
scene.camera = ob_camera
scene.frame_start = 1; scene.frame_end = 250; scene.frame_set(0)
scene.render.engine = 'BLENDER_EEVEE_NEXT'
scene.cycles.use_denoising = False
scene.cycles.samples = 128
scene.cycles.sampling_pattern = 'TABULATED_SOBOL'
scene.cycles.use_adaptive_sampling = False
scene.cycles.use_light_tree = False
scene.view_settings.view_transform = 'Filmic'
bpy.context.view_layer.update()
